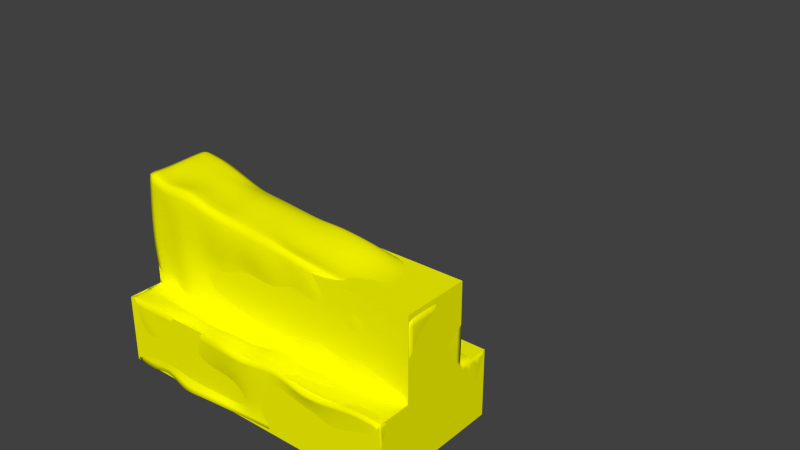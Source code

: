 # Source: T_Parallelisme.blend  (saved by Blender 5.0.118; exported with 4.5.12 LTS)
import bpy
from mathutils import Matrix  # noqa: F401  (used for matrix-valued properties, if any)

bpy.ops.wm.read_factory_settings(use_empty=True)
scene = bpy.context.scene
scene.name = 'Scene'

# ---- collections
col_collection_1 = bpy.data.collections.new('Collection 1'); scene.collection.children.link(col_collection_1)
col_collection_3 = bpy.data.collections.new('Collection 3'); scene.collection.children.link(col_collection_3)
col_collection_3.hide_render = True
col_collection_4 = bpy.data.collections.new('Collection 4'); scene.collection.children.link(col_collection_4)
col_collection_4.hide_render = True

# ---- materials (node trees are filled in below, after node groups)
mat_piece = bpy.data.materials.new('Piece')
mat_piece.alpha_threshold = 0.0
mat_piece.use_backface_culling_lightprobe_volume = False
mat_piece.use_transparent_shadow = False
mat_piece.diffuse_color = (1.0, 1.0, 0.0, 1.0)
mat_piece.roughness = 0.5
mat_piece.line_color = (0.0, 0.0, 0.0, 1.0)
mat_material = bpy.data.materials.new('Material')
mat_material.alpha_threshold = 0.0
mat_material.use_backface_culling_lightprobe_volume = False
mat_material.use_transparent_shadow = False
mat_material.diffuse_color = (0.0, 1.0, 0.0, 1.0)
mat_material.roughness = 0.5
mat_material.line_color = (0.0, 0.0, 0.0, 0.4)
mat_er = bpy.data.materials.new('ER')
mat_er.use_backface_culling_lightprobe_volume = False
mat_zt = bpy.data.materials.new('ZT')
mat_zt.alpha_threshold = 0.0
mat_zt.use_backface_culling_lightprobe_volume = False
mat_zt.use_transparent_shadow = False
mat_zt.diffuse_color = (1.0, 0.0, 0.0, 1.0)
mat_zt.roughness = 0.5
mat_zt.line_color = (0.0, 0.0, 0.0, 0.4)
mat_texte = bpy.data.materials.new('texte')
mat_texte.use_backface_culling_lightprobe_volume = False

# ---- node groups
ng_smooth_by_angle = bpy.data.node_groups.new('Smooth by Angle', 'GeometryNodeTree')
_s = ng_smooth_by_angle.interface.new_socket(name='Mesh', in_out='OUTPUT', socket_type='NodeSocketGeometry')
_s = ng_smooth_by_angle.interface.new_socket(name='Mesh', in_out='INPUT', socket_type='NodeSocketGeometry')
_s = ng_smooth_by_angle.interface.new_socket(name='Angle', in_out='INPUT', socket_type='NodeSocketFloat')
_s.subtype = 'ANGLE'
_s.default_value = 0.5236
_s.min_value = 0.0
_s.max_value = 3.142
_s.description = 'Maximum face angle for smooth edges'
_s = ng_smooth_by_angle.interface.new_socket(name='Ignore Sharpness', in_out='INPUT', socket_type='NodeSocketBool')
_s.force_non_field = True
ng_smooth_by_angle.description = 'Set the sharpness of mesh edges based on the angle between the neighboring faces'
ng_smooth_by_angle.is_modifier = True
_N = ng_smooth_by_angle.nodes; _L = ng_smooth_by_angle.links
n0 = _N.new('GeometryNodeSetShadeSmooth'); n0.name = 'Set Shade Smooth'; n0.location = (120, -80)
n0.domain = 'EDGE'
n1 = _N.new('GeometryNodeSetShadeSmooth'); n1.name = 'Set Shade Smooth.001'; n1.location = (300, -80)
n2 = _N.new('NodeGroupOutput'); n2.name = 'Group Output'; n2.location = (480, -80)
n3 = _N.new('GeometryNodeInputMeshEdgeAngle'); n3.name = 'Edge Angle'; n3.location = (-440, -240)
n4 = _N.new('NodeGroupInput'); n4.name = 'Group Input'; n4.location = (-80, -80)
n5 = _N.new('GeometryNodeInputEdgeSmooth'); n5.name = 'Is Edge Smooth'; n5.location = (-260, -120)
n6 = _N.new('GeometryNodeInputShadeSmooth'); n6.name = 'Is Shade Smooth'; n6.location = (-440, -397)
n7 = _N.new('FunctionNodeCompare'); n7.name = 'Compare'; n7.location = (-260, -260)
n7.operation = 'LESS_EQUAL'
n7.inputs[6].default_value = (0.0, 0.0, 0.0, 0.0)
n7.inputs[7].default_value = (0.0, 0.0, 0.0, 0.0)
n8 = _N.new('FunctionNodeBooleanMath'); n8.name = 'Boolean Math.001'; n8.location = (-80, -260)
n9 = _N.new('NodeGroupInput'); n9.name = 'Group Input.001'; n9.location = (-440, -329)
n10 = _N.new('NodeGroupInput'); n10.name = 'Group Input.002'; n10.location = (-259, -189)
n11 = _N.new('FunctionNodeBooleanMath'); n11.name = 'Boolean Math'; n11.location = (-80, -149)
n11.operation = 'OR'
n12 = _N.new('FunctionNodeBooleanMath'); n12.name = 'Boolean Math.002'; n12.location = (-260, -380)
n12.operation = 'OR'
n13 = _N.new('NodeGroupInput'); n13.name = 'Group Input.003'; n13.location = (-440, -460)
_L.new(n3.outputs[0], n7.inputs[0])
_L.new(n1.outputs[0], n2.inputs[0])
_L.new(n9.outputs[1], n7.inputs[1])
_L.new(n7.outputs[0], n8.inputs[0])
_L.new(n4.outputs[0], n0.inputs[0])
_L.new(n0.outputs[0], n1.inputs[0])
_L.new(n8.outputs[0], n0.inputs[2])
_L.new(n10.outputs[2], n11.inputs[1])
_L.new(n5.outputs[0], n11.inputs[0])
_L.new(n11.outputs[0], n0.inputs[1])
_L.new(n13.outputs[2], n12.inputs[1])
_L.new(n6.outputs[0], n12.inputs[0])
_L.new(n12.outputs[0], n8.inputs[1])
n2.is_active_output = True

# ---- material node trees
mat_piece.use_nodes = True; mat_piece.node_tree.nodes.clear()
_N = mat_piece.node_tree.nodes; _L = mat_piece.node_tree.links
n0 = _N.new('NodeFrame'); n0.name = 'Frame'; n0.location = (0, 0)
n0.label = 'Versioning: Use Nodes was removed'
n0.width = 150
n1 = _N.new('ShaderNodeOutputMaterial'); n1.name = 'Material Output'; n1.location = (480, 0)
n1.target = 'EEVEE'
n2 = _N.new('ShaderNodeBsdfPrincipled'); n2.name = 'Principled BSDF'; n2.location = (0, 0)
n2.inputs[0].default_value = (1.0, 1.0, 0.0, 1.0)
n3 = _N.new('ShaderNodeOutputMaterial'); n3.name = 'Material Output.001'; n3.location = (450, 0)
n3.target = 'CYCLES'
n4 = _N.new('ShaderNodeBsdfDiffuse'); n4.name = 'Diffuse BSDF'; n4.location = (0, 0)
n4.inputs[0].default_value = (1.0, 1.0, 0.0, 1.0)
n1.parent = n0
n2.parent = n0
n3.parent = n0
n4.parent = n0
_L.new(n2.outputs[0], n1.inputs[0])
_L.new(n4.outputs[0], n3.inputs[0])
n1.is_active_output = True
mat_material.use_nodes = True; mat_material.node_tree.nodes.clear()
_N = mat_material.node_tree.nodes; _L = mat_material.node_tree.links
n0 = _N.new('NodeFrame'); n0.name = 'Frame'; n0.location = (0, 0)
n0.label = 'Versioning: Use Nodes was removed'
n0.width = 150
n1 = _N.new('ShaderNodeOutputMaterial'); n1.name = 'Material Output'; n1.location = (480, 0)
n1.target = 'EEVEE'
n2 = _N.new('ShaderNodeBsdfPrincipled'); n2.name = 'Principled BSDF'; n2.location = (0, 0)
n2.inputs[0].default_value = (0.0, 1.0, 0.0, 1.0)
n3 = _N.new('ShaderNodeOutputMaterial'); n3.name = 'Material Output.001'; n3.location = (450, 0)
n3.target = 'CYCLES'
n4 = _N.new('ShaderNodeBsdfDiffuse'); n4.name = 'Diffuse BSDF'; n4.location = (0, 0)
n4.inputs[0].default_value = (0.0, 1.0, 0.0, 1.0)
n1.parent = n0
n2.parent = n0
n3.parent = n0
n4.parent = n0
_L.new(n2.outputs[0], n1.inputs[0])
_L.new(n4.outputs[0], n3.inputs[0])
n1.is_active_output = True
mat_er.use_nodes = True; mat_er.node_tree.nodes.clear()
_N = mat_er.node_tree.nodes; _L = mat_er.node_tree.links
n0 = _N.new('ShaderNodeBsdfPrincipled'); n0.name = 'Principled BSDF'; n0.location = (-200, 100)
n0.inputs[0].default_value = (0.3186, 0.0, 1.0, 1.0)
n1 = _N.new('ShaderNodeOutputMaterial'); n1.name = 'Material Output'; n1.location = (200, 100)
_L.new(n0.outputs[0], n1.inputs[0])
n1.is_active_output = True
mat_zt.use_nodes = True; mat_zt.node_tree.nodes.clear()
_N = mat_zt.node_tree.nodes; _L = mat_zt.node_tree.links
n0 = _N.new('NodeFrame'); n0.name = 'Frame'; n0.location = (0, 0)
n0.label = 'Versioning: Use Nodes was removed'
n0.width = 150
n1 = _N.new('ShaderNodeOutputMaterial'); n1.name = 'Material Output'; n1.location = (480, 0)
n1.target = 'EEVEE'
n2 = _N.new('ShaderNodeBsdfPrincipled'); n2.name = 'Principled BSDF'; n2.location = (0, 0)
n2.inputs[0].default_value = (1.0, 0.0, 0.0, 1.0)
n3 = _N.new('ShaderNodeOutputMaterial'); n3.name = 'Material Output.001'; n3.location = (450, 0)
n3.target = 'CYCLES'
n4 = _N.new('ShaderNodeBsdfDiffuse'); n4.name = 'Diffuse BSDF'; n4.location = (0, 0)
n4.inputs[0].default_value = (1.0, 0.0, 0.0, 1.0)
n1.parent = n0
n2.parent = n0
n3.parent = n0
n4.parent = n0
_L.new(n2.outputs[0], n1.inputs[0])
_L.new(n4.outputs[0], n3.inputs[0])
n1.is_active_output = True
mat_texte.use_nodes = True; mat_texte.node_tree.nodes.clear()
_N = mat_texte.node_tree.nodes; _L = mat_texte.node_tree.links
n0 = _N.new('ShaderNodeBsdfPrincipled'); n0.name = 'Principled BSDF'; n0.location = (-200, 100)
n0.inputs[0].default_value = (0.0, 0.0, 0.0, 1.0)
n1 = _N.new('ShaderNodeOutputMaterial'); n1.name = 'Material Output'; n1.location = (200, 100)
_L.new(n0.outputs[0], n1.inputs[0])
n1.is_active_output = True

# ---- world
world_world = bpy.data.worlds.new('World'); scene.world = world_world
world_world.use_nodes = True; world_world.node_tree.nodes.clear()
_N = world_world.node_tree.nodes; _L = world_world.node_tree.links
n0 = _N.new('ShaderNodeOutputWorld'); n0.name = 'World Output'; n0.location = (280, 0)
n1 = _N.new('ShaderNodeBackground'); n1.name = 'Background'; n1.location = (0, 0)
n1.inputs[0].default_value = (0.05088, 0.05088, 0.05088, 1.0)
n2 = _N.new('NodeFrame'); n2.name = 'Frame'; n2.location = (0, 0)
n2.label = 'Versioning: Use Nodes was removed'
n2.width = 150
n0.parent = n2
n1.parent = n2
_L.new(n1.outputs[0], n0.inputs[0])
n0.is_active_output = True
world_world.color = (0.05088, 0.05088, 0.05088)
world_world.use_sun_shadow = False
world_world.sun_shadow_jitter_overblur = 0.0
world_world.cycles.sampling_method = 'MANUAL'
world_world.cycles.sample_map_resolution = 256

# ---- meshes
me_plane = bpy.data.meshes.new('Plane')
me_plane.from_pydata([(2.194, 1.0, 0.0), (2.194, -1.0, 0.0), (-2.194, -1.0, 0.0), (-2.194, 1.0, 0.0), (-2.194, 1.0, 0.9865), (-2.194, -1.0, 0.9865), (2.194, -1.0, 0.9865), (2.194, 1.0, 0.9865), (2.194, 0.4926, 0.9865), (2.194, -0.4926, 0.9865), (-2.194, -0.4926, 0.9865), (-2.194, 0.4926, 0.9865), (-2.194, 0.4926, 2.193), (-2.194, -0.4926, 2.193), (2.194, -0.4926, 2.193), (2.194, 0.4926, 2.193)], [], [(0, 1, 2, 3), (3, 4, 7, 0), (1, 6, 5, 2), (6, 9, 10, 5), (4, 11, 8, 7), (11, 12, 15, 8), (9, 14, 13, 10), (12, 13, 14, 15), (8, 15, 14, 9), (1, 9, 6), (0, 7, 8), (0, 8, 9, 1), (10, 13, 12, 11), (2, 5, 10), (3, 11, 4), (2, 10, 11, 3)])
me_plane.materials.append(mat_piece)
me_plane.use_remesh_preserve_volume = False
me_plane.use_remesh_preserve_attributes = False
me_plane.use_mirror_vertex_groups = False
me_plane.update()
me_plane_001 = bpy.data.meshes.new('Plane.001')
me_plane_001.from_pydata([(2.194, 1.0, 0.0), (2.194, -1.0, 0.0), (-2.194, -1.0, 0.0), (-2.194, 1.0, 0.0), (-2.194, 1.0, 0.9865), (-2.194, -1.0, 0.9865), (2.194, -1.0, 0.9865), (2.194, 1.0, 0.9865), (2.194, 0.4926, 0.9865), (2.194, -0.4926, 0.9865), (-2.194, -0.4926, 0.9865), (-2.194, 0.4926, 0.9865), (-2.194, 0.4926, 2.661), (-2.194, -0.4926, 2.661), (2.194, -0.4926, 2.11), (2.194, 0.4926, 2.11), (0.6676, -0.9157, -0.009336), (-0.7923, -1.089, 0.05099), (2.173, 0.3333, -0.0265), (2.185, -0.2908, 0.007555), (0.647, 0.9437, -0.07254), (-0.735, 1.015, 0.06685), (-2.208, -0.2887, -0.04291), (-2.209, 0.3511, 0.009197), (-2.218, 0.9771, 0.3175), (-2.178, 1.005, 0.6359), (-2.172, -0.9783, 0.3238), (-2.198, -0.9779, 0.6731), (2.177, 0.9916, 0.3286), (2.187, 1.009, 0.6467), (-0.663, 0.9673, 0.9052), (0.8028, 0.9386, 1.054), (2.18, -0.9868, 0.333), (2.203, -0.986, 0.6794), (-0.6304, -1.029, 0.9577), (0.783, -1.027, 0.9744), (-2.202, -0.8356, 0.981), (-2.182, -0.6698, 0.9894), (0.7763, -0.599, 0.9371), (-0.7905, -0.5417, 0.91), (2.194, -0.8306, 0.9842), (2.185, -0.6734, 0.9859), (2.201, 0.831, 0.9748), (2.2, 0.6494, 0.9916), (0.6823, 0.5797, 1.003), (-0.8306, 0.4976, 1.096), (-2.187, 0.8318, 0.974), (-2.192, 0.6617, 0.9915), (2.204, 0.4917, 1.386), (2.186, 0.5126, 1.751), (-0.6868, 0.4318, 2.378), (0.6404, 0.39, 2.343), (-2.16, 0.4642, 1.555), (-2.233, 0.472, 2.125), (-2.232, -0.525, 1.562), (-2.232, -0.5128, 2.07), (-0.6486, -0.5067, 2.444), (0.6628, -0.4988, 2.295), (2.172, -0.4727, 1.384), (2.207, -0.4718, 1.713), (-2.218, 0.1602, 2.64), (-2.186, -0.1874, 2.646), (2.21, -0.1625, 2.117), (2.178, 0.1784, 2.091), (2.171, 0.1653, 0.9828), (2.202, -0.1817, 0.9851), (2.167, -0.8289, 0.3521), (2.184, -0.6394, 0.6345), (2.184, 0.8261, 0.3014), (2.187, 0.6389, 0.642), (-2.199, -0.172, 0.9633), (-2.209, 0.1795, 1.004), (-2.178, -0.8296, 0.318), (-2.205, -0.6863, 0.6548), (-2.184, 0.8258, 0.3174), (-2.192, 0.6709, 0.6403), (0.6487, 0.3698, -0.05086), (-0.7789, 0.3357, -0.001975), (0.6752, -0.2674, -0.04219), (-0.8196, -0.3879, -0.05639), (-0.7749, 0.8894, 0.3711), (0.7493, 1.015, 0.3256), (-0.7385, 1.112, 0.6945), (0.6503, 1.002, 0.6298), (0.7938, -0.9926, 0.2448), (-0.7416, -0.9139, 0.2252), (0.6668, -0.9839, 0.7134), (-0.6557, -1.026, 0.5896), (0.6978, -0.7842, 0.9903), (-0.8006, -0.8428, 1.037), (0.7433, -0.7291, 0.9961), (-0.6484, -0.7075, 0.8869), (-0.7988, 0.9113, 1.052), (0.6785, 0.9213, 1.07), (-0.7655, 0.5988, 1.059), (0.7872, 0.7458, 1.004), (-0.6553, 0.4188, 1.503), (0.6572, 0.4399, 1.404), (-0.6676, 0.499, 1.971), (0.6185, 0.4804, 1.889), (0.6656, -0.4196, 1.49), (-0.7785, -0.4403, 1.439), (0.7987, -0.5404, 1.869), (-0.7772, -0.5937, 2.06), (-0.7979, 0.1724, 2.545), (0.7798, 0.1913, 2.363), (-0.7482, -0.1809, 2.459), (0.7184, -0.2376, 2.237), (2.203, 0.1792, 1.379), (2.174, -0.1548, 1.395), (2.176, 0.2063, 1.733), (2.179, -0.1667, 1.746), (2.166, -0.8231, 0.6479), (2.198, 0.8332, 0.6225), (2.16, 0.2918, 0.3273), (2.133, -0.2428, 0.37), (2.172, 0.2187, 0.6248), (2.195, -0.2374, 0.6126), (-2.196, -0.2098, 1.552), (-2.207, 0.1379, 1.571), (-2.252, -0.1735, 2.092), (-2.234, 0.1446, 2.102), (-2.185, -0.838, 0.6357), (-2.222, 0.8355, 0.6528), (-2.149, -0.2808, 0.2873), (-2.157, 0.2913, 0.3387), (-2.179, -0.2408, 0.6376), (-2.186, 0.2242, 0.6743), (1.771, -1.02, -0.01791), (1.478, -0.9812, -0.07938), (1.074, -0.9432, -0.07958), (0.3706, -1.021, 0.06509), (-0.01318, -1.029, 0.05737), (-0.4014, -1.1, 0.0904), (-1.784, -1.028, -0.01649), (-1.538, -0.9994, 0.09193), (-1.171, -1.079, -0.02639), (1.766, 1.048, -0.02263), (1.445, 0.9048, 0.03008), (1.035, 0.9889, -0.07167), (0.3662, 0.9144, 0.006038), (-0.1053, 0.9382, -0.05258), (-0.4465, 1.027, 0.06642), (-1.879, 1.002, -0.05042), (-1.465, 0.9498, -0.03951), (-1.128, 0.9501, 0.0803), (-1.872, 0.9624, 0.9724), (-1.493, 1.004, 0.9698), (-1.054, 0.9687, 0.8918), (-0.3445, 0.9118, 0.9297), (0.05406, 0.894, 1.019), (0.4893, 0.9192, 0.9555), (1.837, 0.962, 0.9857), (1.528, 0.9902, 1.028), (1.085, 1.013, 0.9971), (-1.88, -0.9991, 1.006), (-1.384, -1.029, 1.019), (-1.099, -0.9448, 0.9828), (-0.3082, -1.074, 1.03), (0.03963, -1.071, 0.9401), (0.4355, -0.9823, 1.003), (1.902, -1.033, 1.047), (1.444, -1.042, 0.9527), (1.083, -1.084, 0.9221), (1.88, -0.5627, 0.9127), (1.446, -0.5497, 0.9198), (1.183, -0.5397, 0.9461), (0.3254, -0.5388, 1.007), (0.04325, -0.4937, 0.929), (-0.4724, -0.5669, 0.9379), (-1.777, -0.4364, 0.8983), (-1.524, -0.5793, 0.945), (-1.136, -0.5851, 0.8757), (1.775, 0.4509, 1.014), (1.382, 0.5704, 0.9895), (1.021, 0.5026, 1.028), (0.3654, 0.497, 1.08), (-0.0501, 0.4706, 1.041), (-0.4198, 0.5002, 1.055), (-1.798, 0.4331, 0.9925), (-1.557, 0.466, 1.08), (-1.183, 0.5011, 1.129), (-1.788, 0.4806, 2.633), (-1.382, 0.4272, 2.542), (-1.018, 0.4383, 2.393), (-0.3113, 0.402, 2.373), (-0.001763, 0.385, 2.339), (0.3413, 0.3749, 2.378), (1.76, 0.493, 2.194), (1.374, 0.4672, 2.154), (1.007, 0.4033, 2.281), (-1.851, -0.5483, 2.55), (-1.447, -0.518, 2.628), (-1.041, -0.5534, 2.501), (-0.3476, -0.5111, 2.398), (0.06192, -0.5194, 2.398), (0.3203, -0.5236, 2.364), (1.873, -0.4208, 2.145), (1.363, -0.4365, 2.141), (1.014, -0.4221, 2.219), (-1.844, 0.3738, 0.03587), (-1.488, 0.3228, 0.006717), (-1.183, 0.3376, -0.01286), (0.309, 0.4295, -0.03246), (-0.002318, 0.4199, -0.005993), (-0.4498, 0.3647, -0.01275), (1.719, 0.3593, 0.04343), (1.371, 0.2852, -0.0445), (1.021, 0.2973, -0.02434), (-1.807, -0.2477, -0.06177), (-1.491, -0.3282, -0.1028), (-1.185, -0.3739, -0.003549), (0.2991, -0.3389, 0.004795), (-0.0557, -0.3697, -0.06472), (-0.4883, -0.3167, 0.07058), (1.839, -0.2406, 0.02488), (1.426, -0.2098, 0.04424), (1.022, -0.3446, 0.005764), (1.837, 1.02, 0.3005), (1.461, 1.005, 0.3355), (1.037, 0.9593, 0.359), (-0.3722, 0.8712, 0.419), (0.03306, 0.9346, 0.3522), (0.3236, 1.059, 0.3219), (-1.817, 0.952, 0.2897), (-1.456, 0.8757, 0.3825), (-1.171, 0.9527, 0.3852), (1.734, 0.9621, 0.5776), (1.48, 1.051, 0.637), (0.973, 1.006, 0.6122), (-0.4424, 1.1, 0.7207), (-0.01744, 1.029, 0.7178), (0.3054, 0.9962, 0.5773), (-1.87, 1.029, 0.6478), (-1.487, 1.12, 0.7059), (-1.11, 1.016, 0.6331), (-1.83, -0.9646, 0.369), (-1.441, -1.001, 0.3009), (-1.077, -0.9355, 0.2484), (0.3581, -0.9779, 0.2823), (-0.02192, -1.016, 0.2385), (-0.2948, -0.8792, 0.2608), (1.854, -0.9638, 0.3404), (1.438, -0.9792, 0.2593), (1.139, -1.001, 0.2968), (-1.77, -1.048, 0.591), (-1.434, -0.9462, 0.602), (-1.028, -1.01, 0.5521), (0.3381, -1.01, 0.7249), (-0.03874, -1.035, 0.6855), (-0.2913, -1.049, 0.6074), (1.826, -0.9985, 0.7639), (1.479, -1.015, 0.7577), (0.9789, -0.9623, 0.6541), (-1.877, -0.8418, 1.017), (-1.527, -0.8905, 1.074), (-1.139, -0.8066, 1.016), (0.2529, -0.8736, 1.066), (-0.1053, -0.8006, 1.013), (-0.5005, -0.7799, 1.083), (1.765, -0.7959, 0.9784), (1.376, -0.8297, 0.9635), (1.033, -0.8432, 1.004), (-1.851, -0.646, 0.9819), (-1.452, -0.6596, 0.923), (-1.08, -0.7297, 0.9735), (0.3856, -0.7, 1.007), (0.1076, -0.7781, 1.005), (-0.3521, -0.7117, 0.8668), (1.866, -0.7594, 0.9207), (1.409, -0.7305, 0.9902), (1.065, -0.7593, 1.023), (1.811, 0.8193, 0.9523), (1.495, 0.8823, 0.9077), (1.083, 0.8418, 0.8796), (-0.4293, 0.8662, 1.022), (-0.1024, 0.8209, 0.9929), (0.3205, 0.7682, 1.03), (-1.823, 0.8712, 0.8951), (-1.525, 0.8892, 0.939), (-1.1, 0.8989, 0.9384), (1.91, 0.6141, 1.055), (1.495, 0.6587, 1.039), (1.108, 0.6608, 0.9901), (-0.4464, 0.5644, 1.051), (0.06505, 0.6278, 1.106), (0.3646, 0.635, 1.008), (-1.902, 0.6189, 0.9461), (-1.44, 0.6802, 1.017), (-1.066, 0.5703, 0.9815), (1.861, 0.4601, 1.417), (1.421, 0.5002, 1.363), (1.12, 0.3857, 1.379), (-0.2663, 0.4456, 1.461), (0.03306, 0.4098, 1.443), (0.3393, 0.4202, 1.467), (-1.793, 0.3966, 1.538), (-1.477, 0.5049, 1.525), (-1.098, 0.4955, 1.558), (1.835, 0.548, 1.756), (1.47, 0.4943, 1.88), (1.047, 0.4419, 1.801), (-0.3282, 0.5055, 1.944), (-0.03501, 0.4798, 1.988), (0.2718, 0.4603, 1.96), (-1.767, 0.4616, 2.125), (-1.447, 0.5504, 2.075), (-1.121, 0.5367, 2.087), (-1.829, -0.5428, 1.587), (-1.567, -0.5555, 1.512), (-1.163, -0.4352, 1.465), (0.3438, -0.3769, 1.416), (-0.01888, -0.3783, 1.489), (-0.4829, -0.3858, 1.49), (1.791, -0.4071, 1.442), (1.365, -0.4753, 1.411), (1.044, -0.4227, 1.401), (-1.803, -0.523, 2.091), (-1.525, -0.6035, 2.053), (-1.211, -0.5459, 2.076), (0.3606, -0.4889, 1.844), (-0.03577, -0.6141, 1.988), (-0.4417, -0.573, 2.089), (1.789, -0.4487, 1.791), (1.488, -0.5564, 1.807), (1.096, -0.4819, 1.822), (1.765, 0.2166, 2.162), (1.518, 0.2263, 2.196), (1.137, 0.2542, 2.313), (-0.4014, 0.1367, 2.518), (0.06969, 0.2485, 2.413), (0.4275, 0.1347, 2.369), (-1.89, 0.13, 2.641), (-1.465, 0.1043, 2.586), (-1.206, 0.2344, 2.523), (1.795, -0.174, 2.21), (1.464, -0.2014, 2.198), (1.093, -0.2426, 2.165), (-0.433, -0.1986, 2.461), (-0.01941, -0.255, 2.416), (0.3195, -0.2793, 2.279), (-1.847, -0.2581, 2.546), (-1.395, -0.1277, 2.566), (-1.036, -0.1327, 2.444)], [], [(65, 109, 58, 9), (64, 108, 109, 65), (8, 48, 108, 64), (109, 111, 59, 58), (108, 110, 111, 109), (48, 49, 110, 108), (111, 62, 14, 59), (110, 63, 62, 111), (49, 15, 63, 110), (66, 32, 1), (32, 66, 112), (67, 112, 66), (112, 67, 41), (9, 41, 67), (112, 33, 32), (33, 112, 40), (41, 40, 112), (40, 6, 33), (28, 68, 0), (68, 28, 113), (29, 113, 28), (113, 29, 42), (7, 42, 29), (113, 69, 68), (69, 113, 43), (42, 43, 113), (43, 8, 69), (19, 115, 66, 1), (18, 114, 115, 19), (0, 68, 114, 18), (115, 117, 67, 66), (114, 116, 117, 115), (68, 69, 116, 114), (117, 65, 9, 67), (116, 64, 65, 117), (69, 8, 64, 116), (71, 119, 52, 11), (70, 118, 119, 71), (10, 54, 118, 70), (119, 121, 53, 52), (118, 120, 121, 119), (54, 55, 120, 118), (121, 60, 12, 53), (120, 61, 60, 121), (55, 13, 61, 120), (26, 72, 2), (72, 26, 122), (27, 122, 26), (122, 27, 36), (5, 36, 27), (122, 73, 72), (73, 122, 37), (36, 37, 122), (37, 10, 73), (74, 24, 3), (24, 74, 123), (75, 123, 74), (123, 75, 47), (11, 47, 75), (123, 25, 24), (25, 123, 46), (47, 46, 123), (46, 4, 25), (23, 125, 74, 3), (22, 124, 125, 23), (2, 72, 124, 22), (125, 127, 75, 74), (124, 126, 127, 125), (72, 73, 126, 124), (127, 71, 11, 75), (126, 70, 71, 127), (73, 10, 70, 126), (21, 77, 202, 145), (145, 202, 201, 144), (144, 201, 200, 143), (143, 200, 23, 3), (20, 76, 203, 140), (140, 203, 204, 141), (141, 204, 205, 142), (142, 205, 77, 21), (0, 18, 206, 137), (137, 206, 207, 138), (138, 207, 208, 139), (139, 208, 76, 20), (77, 79, 211, 202), (202, 211, 210, 201), (201, 210, 209, 200), (200, 209, 22, 23), (76, 78, 212, 203), (203, 212, 213, 204), (204, 213, 214, 205), (205, 214, 79, 77), (18, 19, 215, 206), (206, 215, 216, 207), (207, 216, 217, 208), (208, 217, 78, 76), (79, 17, 136, 211), (211, 136, 135, 210), (210, 135, 134, 209), (209, 134, 2, 22), (78, 16, 131, 212), (212, 131, 132, 213), (213, 132, 133, 214), (214, 133, 17, 79), (19, 1, 128, 215), (215, 128, 129, 216), (216, 129, 130, 217), (217, 130, 16, 78), (20, 81, 220, 139), (139, 220, 219, 138), (138, 219, 218, 137), (137, 218, 28, 0), (21, 80, 221, 142), (142, 221, 222, 141), (141, 222, 223, 140), (140, 223, 81, 20), (3, 24, 224, 143), (143, 224, 225, 144), (144, 225, 226, 145), (145, 226, 80, 21), (81, 83, 229, 220), (220, 229, 228, 219), (219, 228, 227, 218), (218, 227, 29, 28), (80, 82, 230, 221), (221, 230, 231, 222), (222, 231, 232, 223), (223, 232, 83, 81), (24, 25, 233, 224), (224, 233, 234, 225), (225, 234, 235, 226), (226, 235, 82, 80), (83, 31, 154, 229), (229, 154, 153, 228), (228, 153, 152, 227), (227, 152, 7, 29), (82, 30, 149, 230), (230, 149, 150, 231), (231, 150, 151, 232), (232, 151, 31, 83), (25, 4, 146, 233), (233, 146, 147, 234), (234, 147, 148, 235), (235, 148, 30, 82), (17, 85, 238, 136), (136, 238, 237, 135), (135, 237, 236, 134), (134, 236, 26, 2), (16, 84, 239, 131), (131, 239, 240, 132), (132, 240, 241, 133), (133, 241, 85, 17), (1, 32, 242, 128), (128, 242, 243, 129), (129, 243, 244, 130), (130, 244, 84, 16), (85, 87, 247, 238), (238, 247, 246, 237), (237, 246, 245, 236), (236, 245, 27, 26), (84, 86, 248, 239), (239, 248, 249, 240), (240, 249, 250, 241), (241, 250, 87, 85), (32, 33, 251, 242), (242, 251, 252, 243), (243, 252, 253, 244), (244, 253, 86, 84), (87, 34, 157, 247), (247, 157, 156, 246), (246, 156, 155, 245), (245, 155, 5, 27), (86, 35, 160, 248), (248, 160, 159, 249), (249, 159, 158, 250), (250, 158, 34, 87), (33, 6, 161, 251), (251, 161, 162, 252), (252, 162, 163, 253), (253, 163, 35, 86), (34, 89, 256, 157), (157, 256, 255, 156), (156, 255, 254, 155), (155, 254, 36, 5), (35, 88, 257, 160), (160, 257, 258, 159), (159, 258, 259, 158), (158, 259, 89, 34), (6, 40, 260, 161), (161, 260, 261, 162), (162, 261, 262, 163), (163, 262, 88, 35), (89, 91, 265, 256), (256, 265, 264, 255), (255, 264, 263, 254), (254, 263, 37, 36), (88, 90, 266, 257), (257, 266, 267, 258), (258, 267, 268, 259), (259, 268, 91, 89), (40, 41, 269, 260), (260, 269, 270, 261), (261, 270, 271, 262), (262, 271, 90, 88), (91, 39, 172, 265), (265, 172, 171, 264), (264, 171, 170, 263), (263, 170, 10, 37), (90, 38, 167, 266), (266, 167, 168, 267), (267, 168, 169, 268), (268, 169, 39, 91), (41, 9, 164, 269), (269, 164, 165, 270), (270, 165, 166, 271), (271, 166, 38, 90), (31, 93, 274, 154), (154, 274, 273, 153), (153, 273, 272, 152), (152, 272, 42, 7), (30, 92, 275, 149), (149, 275, 276, 150), (150, 276, 277, 151), (151, 277, 93, 31), (4, 46, 278, 146), (146, 278, 279, 147), (147, 279, 280, 148), (148, 280, 92, 30), (93, 95, 283, 274), (274, 283, 282, 273), (273, 282, 281, 272), (272, 281, 43, 42), (92, 94, 284, 275), (275, 284, 285, 276), (276, 285, 286, 277), (277, 286, 95, 93), (46, 47, 287, 278), (278, 287, 288, 279), (279, 288, 289, 280), (280, 289, 94, 92), (95, 44, 175, 283), (283, 175, 174, 282), (282, 174, 173, 281), (281, 173, 8, 43), (94, 45, 178, 284), (284, 178, 177, 285), (285, 177, 176, 286), (286, 176, 44, 95), (47, 11, 179, 287), (287, 179, 180, 288), (288, 180, 181, 289), (289, 181, 45, 94), (44, 97, 292, 175), (175, 292, 291, 174), (174, 291, 290, 173), (173, 290, 48, 8), (45, 96, 293, 178), (178, 293, 294, 177), (177, 294, 295, 176), (176, 295, 97, 44), (11, 52, 296, 179), (179, 296, 297, 180), (180, 297, 298, 181), (181, 298, 96, 45), (97, 99, 301, 292), (292, 301, 300, 291), (291, 300, 299, 290), (290, 299, 49, 48), (96, 98, 302, 293), (293, 302, 303, 294), (294, 303, 304, 295), (295, 304, 99, 97), (52, 53, 305, 296), (296, 305, 306, 297), (297, 306, 307, 298), (298, 307, 98, 96), (99, 51, 190, 301), (301, 190, 189, 300), (300, 189, 188, 299), (299, 188, 15, 49), (98, 50, 185, 302), (302, 185, 186, 303), (303, 186, 187, 304), (304, 187, 51, 99), (53, 12, 182, 305), (305, 182, 183, 306), (306, 183, 184, 307), (307, 184, 50, 98), (39, 101, 310, 172), (172, 310, 309, 171), (171, 309, 308, 170), (170, 308, 54, 10), (38, 100, 311, 167), (167, 311, 312, 168), (168, 312, 313, 169), (169, 313, 101, 39), (9, 58, 314, 164), (164, 314, 315, 165), (165, 315, 316, 166), (166, 316, 100, 38), (101, 103, 319, 310), (310, 319, 318, 309), (309, 318, 317, 308), (308, 317, 55, 54), (100, 102, 320, 311), (311, 320, 321, 312), (312, 321, 322, 313), (313, 322, 103, 101), (58, 59, 323, 314), (314, 323, 324, 315), (315, 324, 325, 316), (316, 325, 102, 100), (103, 56, 193, 319), (319, 193, 192, 318), (318, 192, 191, 317), (317, 191, 13, 55), (102, 57, 196, 320), (320, 196, 195, 321), (321, 195, 194, 322), (322, 194, 56, 103), (59, 14, 197, 323), (323, 197, 198, 324), (324, 198, 199, 325), (325, 199, 57, 102), (51, 105, 328, 190), (190, 328, 327, 189), (189, 327, 326, 188), (188, 326, 63, 15), (50, 104, 329, 185), (185, 329, 330, 186), (186, 330, 331, 187), (187, 331, 105, 51), (12, 60, 332, 182), (182, 332, 333, 183), (183, 333, 334, 184), (184, 334, 104, 50), (105, 107, 337, 328), (328, 337, 336, 327), (327, 336, 335, 326), (326, 335, 62, 63), (104, 106, 338, 329), (329, 338, 339, 330), (330, 339, 340, 331), (331, 340, 107, 105), (60, 61, 341, 332), (332, 341, 342, 333), (333, 342, 343, 334), (334, 343, 106, 104), (107, 57, 199, 337), (337, 199, 198, 336), (336, 198, 197, 335), (335, 197, 14, 62), (106, 56, 194, 338), (338, 194, 195, 339), (339, 195, 196, 340), (340, 196, 57, 107), (61, 13, 191, 341), (341, 191, 192, 342), (342, 192, 193, 343), (343, 193, 56, 106)])
me_plane_001.polygons.foreach_set('use_smooth', [True] * 360)
_k = {(0, 18): 1.0, (18, 19): 1.0, (1, 19): 1.0, (2, 22): 0.80784, (22, 23): 0.80784, (3, 23): 0.80784, (3, 24): 0.80784, (24, 25): 0.80784, (4, 25): 0.80784, (2, 26): 1.0, (26, 27): 1.0, (5, 27): 1.0, (0, 28): 1.0, (28, 29): 1.0, (7, 29): 1.0, (1, 32): 1.0, (32, 33): 1.0, (6, 33): 1.0, (5, 36): 1.0, (36, 37): 1.0, (10, 37): 1.0, (6, 40): 1.0, (40, 41): 1.0, (9, 41): 1.0, (7, 42): 1.0, (42, 43): 1.0, (8, 43): 1.0, (4, 46): 0.80784, (46, 47): 0.80784, (11, 47): 0.80784, (8, 48): 1.0, (48, 49): 1.0, (15, 49): 1.0, (11, 52): 0.80784, (52, 53): 0.80784, (12, 53): 0.80784, (10, 54): 0.80784, (54, 55): 0.80784, (13, 55): 0.80784, (9, 58): 1.0, (58, 59): 1.0, (14, 59): 1.0, (12, 60): 0.80784, (60, 61): 0.80784, (13, 61): 0.80784, (14, 62): 1.0, (62, 63): 1.0, (15, 63): 1.0, (1, 128): 1.0, (128, 129): 1.0, (129, 130): 1.0, (16, 130): 1.0, (16, 131): 1.0, (131, 132): 1.0, (132, 133): 1.0, (17, 133): 1.0, (2, 134): 1.0, (134, 135): 1.0, (135, 136): 1.0, (17, 136): 1.0, (0, 137): 0.78824, (137, 138): 0.78824, (138, 139): 0.78824, (20, 139): 0.78824, (20, 140): 0.78824, (140, 141): 0.78824, (141, 142): 0.78824, (21, 142): 0.78824, (3, 143): 0.78824, (143, 144): 0.78824, (144, 145): 0.78824, (21, 145): 0.78824, (4, 146): 0.78824, (146, 147): 0.78824, (147, 148): 0.78824, (30, 148): 0.78824, (30, 149): 0.78824, (149, 150): 0.78824, (150, 151): 0.78824, (31, 151): 0.78824, (7, 152): 0.78824, (152, 153): 0.78824, (153, 154): 0.78824, (31, 154): 0.78824, (5, 155): 1.0, (155, 156): 1.0, (156, 157): 1.0, (34, 157): 1.0, (34, 158): 1.0, (158, 159): 1.0, (159, 160): 1.0, (35, 160): 1.0, (6, 161): 1.0, (161, 162): 1.0, (162, 163): 1.0, (35, 163): 1.0, (9, 164): 1.0, (164, 165): 1.0, (165, 166): 1.0, (38, 166): 1.0, (38, 167): 1.0, (167, 168): 1.0, (168, 169): 1.0, (39, 169): 1.0, (10, 170): 1.0, (170, 171): 1.0, (171, 172): 1.0, (39, 172): 1.0, (8, 173): 0.80392, (173, 174): 0.80392, (174, 175): 0.80392, (44, 175): 0.80392, (44, 176): 0.80392, (176, 177): 0.80392, (177, 178): 0.80392, (45, 178): 0.80392, (11, 179): 0.80392, (179, 180): 0.80392, (180, 181): 0.80392, (45, 181): 0.80392, (12, 182): 0.80392, (182, 183): 0.80392, (183, 184): 0.80392, (50, 184): 0.80392, (50, 185): 0.80392, (185, 186): 0.80392, (186, 187): 0.80392, (51, 187): 0.80392, (15, 188): 0.80392, (188, 189): 0.80392, (189, 190): 0.80392, (51, 190): 0.80392, (13, 191): 0.80392, (191, 192): 0.80392, (192, 193): 0.80392, (56, 193): 0.80392, (56, 194): 0.80392, (194, 195): 0.80392, (195, 196): 0.80392, (57, 196): 0.80392, (14, 197): 0.80392, (197, 198): 0.80392, (198, 199): 0.80392, (57, 199): 0.80392}
me_plane_001.attributes.new('crease_edge', 'FLOAT', 'EDGE').data.foreach_set('value', [_k.get((min(e.vertices), max(e.vertices)), 0.0) for e in me_plane_001.edges])
me_plane_001.materials.append(mat_piece)
me_plane_001.use_remesh_preserve_volume = False
me_plane_001.use_remesh_preserve_attributes = False
me_plane_001.use_mirror_vertex_groups = False
me_plane_001.update()
me_plane_004 = bpy.data.meshes.new('Plane.004')
me_plane_004.from_pydata([(1.0, 1.0, 0.0), (1.0, -1.0, 0.0), (-1.0, -1.0, 0.0), (-1.0, 1.0, 0.0)], [], [(0, 3, 2, 1)])
me_plane_004.materials.append(mat_material)
me_plane_004.use_remesh_preserve_volume = False
me_plane_004.use_remesh_preserve_attributes = False
me_plane_004.use_mirror_vertex_groups = False
me_plane_004.update()
me_plane_002 = bpy.data.meshes.new('Plane.002')
me_plane_002.from_pydata([(2.193, 0.9719, 0.01259), (2.194, -1.0, 0.0), (-2.176, -1.0, 0.0128), (-2.182, 0.9572, 0.02659), (0.6858, -0.9379, -0.00864), (-0.7902, -1.089, 0.04466), (2.179, 0.3404, -0.01641), (2.185, -0.305, 0.0006195), (0.667, 0.925, -0.04239), (-0.7549, 0.9738, 0.07893), (-2.187, -0.2985, -0.01386), (-2.189, 0.3507, 0.01289), (0.6586, 0.3542, -0.04319), (-0.7906, 0.3326, 0.003377), (0.6702, -0.2898, -0.02625), (-0.8138, -0.3739, -0.0111), (1.793, -1.01, -0.02517), (1.46, -0.9814, -0.06917), (1.073, -0.945, -0.06784), (0.3562, -1.005, 0.0514), (-0.01391, -1.039, 0.06416), (-0.4018, -1.086, 0.07832), (-1.812, -1.019, 0.004324), (-1.518, -1.018, 0.05414), (-1.169, -1.068, 0.006228), (1.784, 0.9877, 0.004436), (1.429, 0.9182, 0.01677), (1.039, 0.9402, -0.03706), (0.334, 0.9067, -0.003073), (-0.07706, 0.9265, -0.006615), (-0.4347, 0.9782, 0.05902), (-1.86, 0.9645, -0.02283), (-1.478, 0.9301, -0.003924), (-1.122, 0.9335, 0.06886), (-1.844, 0.3618, 9.912e-05), (-1.493, 0.3285, -0.01126), (-1.16, 0.3219, -0.0003258), (0.3153, 0.3772, -0.02599), (-0.04205, 0.3738, -0.01661), (-0.4383, 0.3582, 0.005705), (1.76, 0.3571, 0.01394), (1.39, 0.3172, -0.01117), (1.023, 0.3146, -0.02986), (-1.824, -0.2881, -0.0385), (-1.498, -0.3289, -0.04254), (-1.173, -0.3679, -0.01953), (0.3134, -0.3193, -0.006368), (-0.05226, -0.3417, -0.01162), (-0.4529, -0.3444, 0.02933), (1.807, -0.2739, 0.01547), (1.423, -0.2719, 0.007126), (1.036, -0.3124, -0.01387), (2.189, 0.8334, -0.006468), (2.185, 0.6675, -0.01199), (2.181, 0.5029, -0.01562), (2.179, 0.18, -0.01384), (2.18, 0.02034, -0.009079), (2.182, -0.1407, -0.003727), (2.192, -0.8229, 0.00178), (2.19, -0.6472, 0.00291), (2.187, -0.4741, 0.00274), (-2.18, -0.8133, 0.00286), (-2.182, -0.6408, -0.006552), (-2.185, -0.4684, -0.01252), (-2.189, -0.1326, -0.009838), (-2.19, 0.03008, -0.002337), (-2.19, 0.1908, 0.006089), (-2.183, 0.8282, 0.01517), (-2.186, 0.6704, 0.0164), (-2.188, 0.5107, 0.01613), (-0.7621, 0.8396, 0.05051), (-0.7718, 0.6724, 0.03284), (-0.7813, 0.5037, 0.01685), (0.6622, 0.8014, -0.05532), (0.66, 0.6553, -0.05131), (0.6587, 0.5066, -0.04728), (-0.7994, 0.1588, -0.006773), (-0.8068, -0.01747, -0.01297), (-0.812, -0.1953, -0.01461), (0.66, 0.197, -0.03904), (0.6628, 0.03635, -0.03483), (0.6663, -0.1264, -0.03056), (-0.7988, -0.9104, 0.02713), (-0.8063, -0.7315, 0.01104), (-0.8117, -0.5527, -0.002186), (0.6819, -0.7765, -0.01307), (0.6781, -0.6148, -0.01749), (0.6742, -0.4526, -0.02188), (2.089, -1.005, -0.004592), (1.986, -1.009, -0.009865), (1.886, -1.011, -0.0165), (1.707, -1.006, -0.03618), (1.625, -0.9995, -0.04828), (1.544, -0.9909, -0.05982), (1.369, -0.9718, -0.07494), (1.274, -0.9625, -0.07674), (1.174, -0.9535, -0.07442), (0.7768, -0.932, -0.02642), (0.8729, -0.9325, -0.04291), (0.9724, -0.9375, -0.05706), (0.6008, -0.9512, 0.009349), (0.5196, -0.9693, 0.02625), (0.4391, -0.9884, 0.04072), (0.2686, -1.017, 0.05749), (0.1768, -1.024, 0.06037), (0.08224, -1.031, 0.06195), (-0.1105, -1.051, 0.0683), (-0.2074, -1.064, 0.07322), (-0.3045, -1.076, 0.07715), (-0.6937, -1.092, 0.05798), (-0.5967, -1.093, 0.06839), (-0.4993, -1.091, 0.07535), (-2.092, -1.007, -0.003798), (-1.993, -1.013, -0.005645), (-1.898, -1.017, -0.003588), (-1.734, -1.017, 0.0188), (-1.662, -1.015, 0.03559), (-1.592, -1.014, 0.0492), (-1.438, -1.027, 0.04691), (-1.352, -1.04, 0.03212), (-1.262, -1.055, 0.01636), (-0.886, -1.087, 0.02948), (-0.981, -1.083, 0.01559), (-1.075, -1.077, 0.006617), (2.087, 0.9829, 0.008005), (1.982, 0.991, 0.004441), (1.881, 0.9936, 0.002912), (1.693, 0.972, 0.009331), (1.605, 0.9511, 0.01513), (1.518, 0.9311, 0.01867), (1.335, 0.9166, 0.007392), (1.238, 0.9231, -0.007056), (1.138, 0.9326, -0.02305), (0.7538, 0.9324, -0.04866), (0.8454, 0.9387, -0.04998), (0.9407, 0.942, -0.04618), (0.5852, 0.9182, -0.03187), (0.5051, 0.9126, -0.01973), (0.4228, 0.9086, -0.009088), (0.2362, 0.9072, -0.003542), (0.1322, 0.9104, -0.007278), (0.02632, 0.9167, -0.009797), (-0.1745, 0.9396, 0.005286), (-0.266, 0.9541, 0.02306), (-0.3524, 0.9677, 0.04241), (-0.6715, 0.9808, 0.07761), (-0.592, 0.9843, 0.07517), (-0.5138, 0.9837, 0.06963), (-2.115, 0.9723, 0.002201), (-2.034, 0.9717, -0.008291), (-1.949, 0.9693, -0.01694), (-1.767, 0.9566, -0.02509), (-1.67, 0.9471, -0.02309), (-1.573, 0.9377, -0.01623), (-1.387, 0.9258, 0.01374), (-1.299, 0.9249, 0.03404), (-1.211, 0.9275, 0.05354), (-0.8436, 0.9641, 0.08042), (-0.936, 0.9532, 0.08064), (-1.03, 0.9424, 0.07749), (-2.116, 0.358, 0.0004579), (-2.025, 0.3621, 0.001457), (-1.935, 0.3638, 0.001498), (-1.755, 0.3555, -0.002933), (-1.665, 0.3464, -0.006655), (-1.578, 0.3367, -0.009839), (-1.41, 0.3235, -0.01008), (-1.329, 0.3213, -0.007083), (-1.246, 0.321, -0.00344), (-0.8823, 0.3284, 0.002548), (-0.9761, 0.3254, 0.002122), (-1.07, 0.3233, 0.001399), (0.5712, 0.3628, -0.04068), (0.4854, 0.3695, -0.03597), (0.4003, 0.3743, -0.03057), (0.2297, 0.3782, -0.02325), (0.1424, 0.3777, -0.02159), (0.05215, 0.3761, -0.01979), (-0.1407, 0.371, -0.01129), (-0.2416, 0.3676, -0.004817), (-0.3417, 0.3634, 0.001333), (-0.7026, 0.3384, 0.005014), (-0.6164, 0.345, 0.006672), (-0.5292, 0.3519, 0.007264), (2.071, 0.3485, -0.005214), (1.965, 0.3551, 0.004536), (1.86, 0.3585, 0.0114), (1.664, 0.35, 0.01128), (1.571, 0.3393, 0.004864), (1.48, 0.3275, -0.003291), (1.299, 0.3108, -0.01723), (1.208, 0.3083, -0.02181), (1.116, 0.3097, -0.02575), (0.7479, 0.3438, -0.04247), (0.8388, 0.3329, -0.03922), (0.9307, 0.3227, -0.03463), (-2.107, -0.2942, -0.0298), (-2.01, -0.2891, -0.03258), (-1.915, -0.2867, -0.03546), (-1.738, -0.2944, -0.04157), (-1.656, -0.3043, -0.0439), (-1.576, -0.3163, -0.04454), (-1.419, -0.3407, -0.03744), (-1.339, -0.3513, -0.03064), (-1.257, -0.3604, -0.02404), (-0.904, -0.3769, -0.01673), (-0.9948, -0.3766, -0.0182), (-1.085, -0.3734, -0.01823), (0.5806, -0.2917, -0.02167), (0.4913, -0.2988, -0.01515), (0.4022, -0.3088, -0.009207), (0.2247, -0.3281, -0.008141), (0.135, -0.3348, -0.01198), (0.04311, -0.3394, -0.01433), (-0.1517, -0.3419, -0.00173), (-0.2533, -0.3414, 0.01174), (-0.3546, -0.3417, 0.02377), (-0.7252, -0.3674, 0.0001834), (-0.6367, -0.359, 0.01374), (-0.5466, -0.3507, 0.02499), (2.09, -0.2964, 0.005591), (1.996, -0.2882, 0.01006), (1.902, -0.2806, 0.01352), (1.712, -0.2685, 0.01555), (1.616, -0.2656, 0.01396), (1.52, -0.2664, 0.01104), (1.326, -0.2826, 0.002534), (1.228, -0.2955, -0.002579), (1.132, -0.3067, -0.008089), (0.7602, -0.2946, -0.02697), (0.8508, -0.3028, -0.02438), (0.9427, -0.3102, -0.01963), (-1.131, 0.8042, 0.04174), (-1.142, 0.6462, 0.02608), (-1.152, 0.4859, 0.01183), (-1.483, 0.8022, -0.01425), (-1.487, 0.6455, -0.008971), (-1.49, 0.4877, -0.007362), (-1.858, 0.835, -0.02392), (-1.854, 0.6772, -0.01012), (-1.849, 0.5195, -0.001291), (0.3293, 0.7963, -0.02032), (0.3243, 0.6655, -0.02333), (0.3196, 0.5271, -0.02538), (-0.06919, 0.8143, -0.02019), (-0.05642, 0.6759, -0.01789), (-0.04684, 0.5302, -0.01654), (-0.436, 0.8497, 0.03278), (-0.4349, 0.6882, 0.02036), (-0.4354, 0.5247, 0.01085), (1.773, 0.8477, -0.003327), (1.763, 0.681, 0.003124), (1.758, 0.517, 0.008979), (1.416, 0.7821, -0.003132), (1.403, 0.6233, -0.009162), (1.394, 0.4678, -0.01232), (1.033, 0.8024, -0.04914), (1.029, 0.6382, -0.04321), (1.025, 0.4754, -0.03685), (-1.166, 0.1535, -0.00977), (-1.17, -0.01841, -0.01624), (-1.172, -0.1926, -0.01955), (-1.494, 0.1674, -0.0213), (-1.495, 0.004204, -0.03339), (-1.496, -0.1612, -0.04224), (-1.839, 0.2039, -0.007187), (-1.834, 0.04428, -0.01939), (-1.828, -0.1191, -0.0315), (0.3118, 0.2134, -0.0247), (0.3098, 0.03943, -0.0212), (0.31, -0.1398, -0.01518), (-0.04286, 0.2043, -0.01814), (-0.04692, 0.02523, -0.01932), (-0.0511, -0.1584, -0.0179), (-0.4436, 0.1878, 0.005939), (-0.4495, 0.01361, 0.01077), (-0.4534, -0.1639, 0.01898), (1.769, 0.2016, 0.01765), (1.783, 0.04744, 0.01955), (1.797, -0.1097, 0.01903), (1.393, 0.1722, -0.005182), (1.401, 0.02898, 0.002538), (1.412, -0.1174, 0.007978), (1.023, 0.1562, -0.02237), (1.026, -0.0004405, -0.01594), (1.03, -0.1563, -0.01247), (-1.17, -0.8929, -0.002407), (-1.172, -0.718, -0.01016), (-1.173, -0.5431, -0.01616), (-1.512, -0.8438, 0.02132), (-1.506, -0.6708, -0.008034), (-1.501, -0.4989, -0.03048), (-1.814, -0.8312, -0.0127), (-1.817, -0.6458, -0.0272), (-1.82, -0.4641, -0.03664), (0.343, -0.8366, 0.03502), (0.3308, -0.667, 0.01942), (0.3206, -0.4949, 0.005365), (-0.02734, -0.8683, 0.04077), (-0.03924, -0.6959, 0.01916), (-0.04806, -0.5207, 0.001103), (-0.419, -0.8991, 0.0655), (-0.4343, -0.7127, 0.0529), (-0.4462, -0.5276, 0.04077), (1.801, -0.8192, -0.01273), (1.808, -0.6309, -0.001194), (1.81, -0.4481, 0.00851), (1.452, -0.7959, -0.04365), (1.443, -0.6137, -0.02072), (1.434, -0.438, -0.002932), (1.063, -0.7861, -0.05012), (1.053, -0.6275, -0.03409), (1.044, -0.4695, -0.02144), (-0.8515, 0.8308, 0.05169), (-0.8624, 0.6655, 0.03341), (-0.8727, 0.4983, 0.01676), (-0.9444, 0.8211, 0.05164), (-0.956, 0.6584, 0.03309), (-0.9667, 0.4935, 0.01629), (-1.038, 0.8118, 0.04883), (-1.05, 0.6518, 0.03095), (-1.061, 0.4893, 0.01485), (-1.219, 0.7991, 0.02953), (-1.23, 0.6423, 0.01802), (-1.239, 0.4833, 0.00696), (-1.306, 0.7969, 0.01428), (-1.315, 0.6406, 0.008217), (-1.323, 0.4823, 0.001248), (-1.393, 0.7979, -0.001242), (-1.4, 0.6415, -0.00142), (-1.406, 0.4835, -0.003971), (-1.576, 0.8097, -0.02256), (-1.577, 0.6527, -0.01299), (-1.578, 0.4952, -0.007988), (-1.671, 0.8188, -0.0264), (-1.669, 0.6617, -0.01392), (-1.668, 0.5043, -0.006492), (-1.766, 0.8279, -0.02658), (-1.762, 0.6705, -0.01266), (-1.759, 0.5131, -0.003913), (-1.947, 0.8389, -0.01918), (-1.943, 0.6804, -0.007084), (-1.939, 0.522, 0.0005504), (-2.033, 0.8401, -0.01292), (-2.031, 0.6805, -0.003769), (-2.028, 0.5211, 0.001644), (-2.116, 0.8394, -0.005642), (-2.116, 0.6786, -0.0002701), (-2.116, 0.5181, 0.00224), (0.5795, 0.7988, -0.04648), (0.5756, 0.658, -0.04507), (0.5727, 0.5133, -0.04321), (0.4988, 0.7969, -0.03591), (0.4931, 0.6607, -0.03693), (0.4885, 0.5191, -0.0371), (0.4165, 0.796, -0.02629), (0.4102, 0.6632, -0.02899), (0.4046, 0.5237, -0.0306), (0.2346, 0.798, -0.01966), (0.2337, 0.6677, -0.02132), (0.2321, 0.5291, -0.02258), (0.1345, 0.8015, -0.02179), (0.1391, 0.67, -0.02132), (0.1419, 0.5301, -0.0212), (0.03223, 0.8068, -0.02315), (0.0419, 0.6726, -0.02097), (0.04898, 0.5304, -0.01969), (-0.1671, 0.8238, -0.0105), (-0.1545, 0.6798, -0.01047), (-0.1452, 0.5299, -0.0107), (-0.2609, 0.834, 0.003765), (-0.2512, 0.6838, -0.0001632), (-0.2442, 0.5291, -0.003176), (-0.3506, 0.8432, 0.01929), (-0.345, 0.6869, 0.01085), (-0.3417, 0.5275, 0.004509), (-0.5175, 0.8522, 0.0417), (-0.5202, 0.6871, 0.02669), (-0.524, 0.5205, 0.01471), (-0.5973, 0.851, 0.04669), (-0.603, 0.6838, 0.03026), (-0.6093, 0.5153, 0.01648), (-0.678, 0.8466, 0.04915), (-0.686, 0.6787, 0.032), (-0.6941, 0.5095, 0.01694), (2.081, 0.8436, -0.006388), (2.075, 0.6766, -0.006919), (2.072, 0.5113, -0.006659), (1.974, 0.8511, -0.006026), (1.967, 0.6834, -0.002365), (1.964, 0.5177, 0.001175), (1.871, 0.8533, -0.0051), (1.863, 0.6856, 0.001154), (1.859, 0.5202, 0.006763), (1.68, 0.833, -0.0007531), (1.669, 0.6685, 0.003115), (1.663, 0.507, 0.007106), (1.592, 0.8135, 0.001262), (1.58, 0.6516, 0.001055), (1.572, 0.493, 0.002054), (1.505, 0.7946, 0.001032), (1.492, 0.635, -0.003043), (1.483, 0.4787, -0.00486), (1.324, 0.7799, -0.01223), (1.312, 0.62, -0.01713), (1.303, 0.4631, -0.01925), (1.228, 0.7854, -0.02454), (1.219, 0.6233, -0.02611), (1.211, 0.4639, -0.02556), (1.131, 0.7944, -0.03765), (1.124, 0.6304, -0.03513), (1.119, 0.4685, -0.03138), (0.9365, 0.8063, -0.05698), (0.9336, 0.6445, -0.04942), (0.9315, 0.4832, -0.04196), (0.8416, 0.8065, -0.06069), (0.8398, 0.649, -0.05319), (0.8387, 0.4912, -0.04598), (0.7497, 0.8044, -0.06017), (0.7482, 0.6525, -0.05399), (0.7475, 0.4991, -0.04805), (-0.8908, 0.155, -0.008451), (-0.8976, -0.02107, -0.01567), (-0.9022, -0.1987, -0.01861), (-0.9839, 0.1532, -0.008652), (-0.9898, -0.02197, -0.01574), (-0.9934, -0.199, -0.01899), (-1.076, 0.153, -0.008663), (-1.081, -0.02085, -0.01524), (-1.084, -0.1968, -0.01841), (-1.251, 0.1546, -0.0128), (-1.254, -0.01514, -0.02012), (-1.256, -0.1872, -0.02425), (-1.333, 0.1568, -0.01672), (-1.335, -0.01067, -0.02559), (-1.337, -0.1803, -0.03109), (-1.413, 0.1608, -0.02005), (-1.415, -0.004412, -0.03067), (-1.417, -0.1717, -0.03783), (-1.577, 0.1769, -0.01947), (-1.576, 0.0153, -0.03238), (-1.576, -0.1489, -0.04269), (-1.663, 0.1877, -0.01553), (-1.66, 0.02715, -0.02863), (-1.657, -0.1364, -0.04005), (-1.75, 0.1974, -0.01095), (-1.745, 0.03754, -0.02377), (-1.741, -0.1258, -0.03583), (-1.93, 0.2056, -0.005367), (-1.925, 0.04579, -0.01675), (-1.92, -0.1176, -0.02825), (-2.022, 0.2032, -0.005258), (-2.018, 0.04292, -0.01568), (-2.014, -0.1206, -0.02604), (-2.114, 0.1981, -0.006291), (-2.113, 0.03713, -0.01566), (-2.11, -0.1264, -0.02453), (0.5716, 0.2051, -0.03728), (0.5735, 0.0419, -0.03297), (0.5766, -0.1245, -0.02777), (0.4841, 0.2102, -0.03321), (0.4848, 0.04354, -0.02878), (0.4872, -0.1272, -0.02274), (0.3976, 0.2129, -0.02847), (0.3968, 0.04236, -0.0242), (0.3982, -0.1329, -0.01777), (0.2264, 0.2124, -0.023), (0.2235, 0.03574, -0.02103), (0.2224, -0.1463, -0.01638), (0.14, 0.2103, -0.02237), (0.1365, 0.03184, -0.02215), (0.1342, -0.1518, -0.01925), (0.05081, 0.2074, -0.02126), (0.04701, 0.02819, -0.02233), (0.04353, -0.1559, -0.02076), (-0.1419, 0.2011, -0.01209), (-0.1462, 0.02317, -0.01181), (-0.1506, -0.1591, -0.008879), (-0.2438, 0.1977, -0.004624), (-0.2486, 0.02123, -0.00212), (-0.2528, -0.1593, 0.003175), (-0.3455, 0.1934, 0.002099), (-0.3507, 0.01839, 0.00649), (-0.3547, -0.1604, 0.01391), (-0.5359, 0.1805, 0.005433), (-0.5425, 0.006302, 0.008528), (-0.5468, -0.1707, 0.01542), (-0.6242, 0.1725, 0.001847), (-0.6314, -0.002375, 0.001777), (-0.6362, -0.1795, 0.005923), (-0.7111, 0.1649, -0.002871), (-0.7187, -0.01083, -0.006411), (-0.7238, -0.1884, -0.005446), (2.074, 0.1886, -0.002419), (2.08, 0.02946, 0.0009705), (2.086, -0.1314, 0.003969), (1.971, 0.1959, 0.007581), (1.98, 0.03764, 0.009863), (1.989, -0.1227, 0.01086), (1.869, 0.2006, 0.01474), (1.881, 0.04395, 0.01644), (1.893, -0.1152, 0.01615), (1.672, 0.198, 0.01545), (1.686, 0.04741, 0.01848), (1.701, -0.1066, 0.01898), (1.578, 0.1909, 0.009582), (1.59, 0.04404, 0.01429), (1.604, -0.1065, 0.01656), (1.485, 0.1818, 0.002037), (1.496, 0.03776, 0.008472), (1.508, -0.1099, 0.01261), (1.301, 0.1636, -0.01057), (1.307, 0.01846, -0.002382), (1.315, -0.1289, 0.003322), (1.208, 0.1573, -0.01459), (1.212, 0.008378, -0.006628), (1.219, -0.1415, -0.001453), (1.116, 0.1544, -0.0182), (1.119, 0.001238, -0.01091), (1.124, -0.1518, -0.006625), (0.9314, 0.1633, -0.02767), (0.9338, 0.004897, -0.02208), (0.9376, -0.1529, -0.019), (0.8401, 0.1741, -0.03313), (0.8428, 0.01497, -0.02823), (0.8464, -0.1441, -0.02511), (0.7496, 0.1861, -0.03737), (0.7525, 0.02653, -0.03296), (0.7561, -0.134, -0.02942), (-0.9025, -0.5548, -0.009836), (-0.8984, -0.7323, 0.001052), (-0.8927, -0.9095, 0.0146), (-0.9936, -0.5538, -0.01343), (-0.9905, -0.7304, -0.005503), (-0.9861, -0.9067, 0.004517), (-1.084, -0.5498, -0.01489), (-1.082, -0.7257, -0.009089), (-1.079, -0.9014, -0.001646), (-1.258, -0.5339, -0.01875), (-1.259, -0.7075, -0.009334), (-1.261, -0.8811, 0.002826), (-1.342, -0.523, -0.02242), (-1.345, -0.6951, -0.007802), (-1.348, -0.8676, 0.01109), (-1.422, -0.5111, -0.02655), (-1.427, -0.6824, -0.006919), (-1.432, -0.8545, 0.01854), (-1.578, -0.4873, -0.03364), (-1.582, -0.6613, -0.01199), (-1.587, -0.8372, 0.01681), (-1.656, -0.4771, -0.03582), (-1.657, -0.6541, -0.01763), (-1.659, -0.8337, 0.0073), (-1.736, -0.4691, -0.03686), (-1.735, -0.649, -0.02325), (-1.734, -0.8322, -0.00371), (-1.91, -0.4626, -0.03509), (-1.906, -0.6443, -0.02821), (-1.902, -0.8297, -0.01698), (-2.005, -0.464, -0.03248), (-2.001, -0.6441, -0.0267), (-1.997, -0.8276, -0.01712), (-2.104, -0.4673, -0.02917), (-2.1, -0.6447, -0.02351), (-2.096, -0.8251, -0.01449), (0.5852, -0.4579, -0.0147), (0.5902, -0.6229, -0.007061), (0.5954, -0.7873, 0.001032), (0.497, -0.4686, -0.00611), (0.5038, -0.6365, 0.004052), (0.5115, -0.8032, 0.01496), (0.4089, -0.4819, 0.001407), (0.4178, -0.6523, 0.01362), (0.4281, -0.8208, 0.0269), (0.2314, -0.5053, 0.004295), (0.2418, -0.6781, 0.02014), (0.2546, -0.848, 0.03824), (0.1407, -0.5128, 0.0008092), (0.1505, -0.686, 0.01814), (0.163, -0.856, 0.0385), (0.0478, -0.5178, -0.001465), (0.05686, -0.6915, 0.01672), (0.06882, -0.8622, 0.03845), (-0.1471, -0.5221, 0.01071), (-0.1376, -0.6998, 0.02749), (-0.1249, -0.8757, 0.04717), (-0.2478, -0.5229, 0.02383), (-0.2372, -0.7037, 0.03873), (-0.2232, -0.8839, 0.05551), (-0.3482, -0.5243, 0.0355), (-0.3366, -0.7079, 0.04862), (-0.3214, -0.892, 0.06265), (-0.5405, -0.5333, 0.03623), (-0.5295, -0.7181, 0.04863), (-0.5152, -0.9044, 0.0618), (-0.6319, -0.5405, 0.02466), (-0.6226, -0.7237, 0.03793), (-0.6104, -0.9079, 0.05277), (-0.7218, -0.5475, 0.01041), (-0.7146, -0.7284, 0.02426), (-0.7048, -0.9099, 0.04052), (2.093, -0.4676, 0.005113), (2.093, -0.6439, 0.002862), (2.091, -0.8236, -0.0005696), (1.998, -0.4611, 0.007113), (1.996, -0.6403, 0.002423), (1.992, -0.8236, -0.00343), (1.904, -0.4546, 0.008369), (1.901, -0.636, 0.001201), (1.895, -0.8223, -0.007312), (1.717, -0.4419, 0.007265), (1.717, -0.6248, -0.005005), (1.713, -0.814, -0.01993), (1.623, -0.4371, 0.004779), (1.626, -0.6189, -0.009869), (1.626, -0.8075, -0.02816), (1.529, -0.4353, 0.001298), (1.536, -0.6147, -0.01528), (1.54, -0.8011, -0.03641), (1.337, -0.4457, -0.007648), (1.348, -0.6167, -0.0257), (1.358, -0.793, -0.04901), (1.239, -0.4559, -0.01253), (1.25, -0.6218, -0.02984), (1.262, -0.7912, -0.05206), (1.141, -0.465, -0.01724), (1.151, -0.6262, -0.03276), (1.163, -0.7894, -0.05253), (0.949, -0.4672, -0.02472), (0.9563, -0.624, -0.03347), (0.9642, -0.7808, -0.04466), (0.8558, -0.4608, -0.0264), (0.8613, -0.6183, -0.03066), (0.867, -0.7755, -0.03641), (0.7643, -0.4546, -0.02571), (0.7685, -0.6141, -0.02541), (0.7726, -0.7731, -0.02576)], [], [(313, 314, 317, 316), (314, 315, 318, 317), (316, 317, 320, 319), (317, 318, 321, 320), (9, 70, 313, 157), (70, 71, 314, 313), (71, 72, 315, 314), (72, 13, 169, 315), (315, 169, 170, 318), (318, 170, 171, 321), (321, 171, 36, 234), (320, 321, 234, 233), (319, 320, 233, 232), (159, 319, 232, 33), (158, 316, 319, 159), (157, 313, 316, 158), (322, 323, 326, 325), (323, 324, 327, 326), (325, 326, 329, 328), (326, 327, 330, 329), (33, 232, 322, 156), (232, 233, 323, 322), (233, 234, 324, 323), (234, 36, 168, 324), (324, 168, 167, 327), (327, 167, 166, 330), (330, 166, 35, 237), (329, 330, 237, 236), (328, 329, 236, 235), (154, 328, 235, 32), (155, 325, 328, 154), (156, 322, 325, 155), (331, 332, 335, 334), (332, 333, 336, 335), (334, 335, 338, 337), (335, 336, 339, 338), (32, 235, 331, 153), (235, 236, 332, 331), (236, 237, 333, 332), (237, 35, 165, 333), (333, 165, 164, 336), (336, 164, 163, 339), (339, 163, 34, 240), (338, 339, 240, 239), (337, 338, 239, 238), (151, 337, 238, 31), (152, 334, 337, 151), (153, 331, 334, 152), (340, 341, 344, 343), (341, 342, 345, 344), (343, 344, 347, 346), (344, 345, 348, 347), (31, 238, 340, 150), (238, 239, 341, 340), (239, 240, 342, 341), (240, 34, 162, 342), (342, 162, 161, 345), (345, 161, 160, 348), (348, 160, 11, 69), (347, 348, 69, 68), (346, 347, 68, 67), (148, 346, 67, 3), (149, 343, 346, 148), (150, 340, 343, 149), (349, 350, 353, 352), (350, 351, 354, 353), (352, 353, 356, 355), (353, 354, 357, 356), (8, 73, 349, 136), (73, 74, 350, 349), (74, 75, 351, 350), (75, 12, 172, 351), (351, 172, 173, 354), (354, 173, 174, 357), (357, 174, 37, 243), (356, 357, 243, 242), (355, 356, 242, 241), (138, 355, 241, 28), (137, 352, 355, 138), (136, 349, 352, 137), (358, 359, 362, 361), (359, 360, 363, 362), (361, 362, 365, 364), (362, 363, 366, 365), (28, 241, 358, 139), (241, 242, 359, 358), (242, 243, 360, 359), (243, 37, 175, 360), (360, 175, 176, 363), (363, 176, 177, 366), (366, 177, 38, 246), (365, 366, 246, 245), (364, 365, 245, 244), (141, 364, 244, 29), (140, 361, 364, 141), (139, 358, 361, 140), (367, 368, 371, 370), (368, 369, 372, 371), (370, 371, 374, 373), (371, 372, 375, 374), (29, 244, 367, 142), (244, 245, 368, 367), (245, 246, 369, 368), (246, 38, 178, 369), (369, 178, 179, 372), (372, 179, 180, 375), (375, 180, 39, 249), (374, 375, 249, 248), (373, 374, 248, 247), (144, 373, 247, 30), (143, 370, 373, 144), (142, 367, 370, 143), (376, 377, 380, 379), (377, 378, 381, 380), (379, 380, 383, 382), (380, 381, 384, 383), (30, 247, 376, 147), (247, 248, 377, 376), (248, 249, 378, 377), (249, 39, 183, 378), (378, 183, 182, 381), (381, 182, 181, 384), (384, 181, 13, 72), (383, 384, 72, 71), (382, 383, 71, 70), (145, 382, 70, 9), (146, 379, 382, 145), (147, 376, 379, 146), (385, 386, 389, 388), (386, 387, 390, 389), (388, 389, 392, 391), (389, 390, 393, 392), (0, 52, 385, 124), (52, 53, 386, 385), (53, 54, 387, 386), (54, 6, 184, 387), (387, 184, 185, 390), (390, 185, 186, 393), (393, 186, 40, 252), (392, 393, 252, 251), (391, 392, 251, 250), (126, 391, 250, 25), (125, 388, 391, 126), (124, 385, 388, 125), (394, 395, 398, 397), (395, 396, 399, 398), (397, 398, 401, 400), (398, 399, 402, 401), (25, 250, 394, 127), (250, 251, 395, 394), (251, 252, 396, 395), (252, 40, 187, 396), (396, 187, 188, 399), (399, 188, 189, 402), (402, 189, 41, 255), (401, 402, 255, 254), (400, 401, 254, 253), (129, 400, 253, 26), (128, 397, 400, 129), (127, 394, 397, 128), (403, 404, 407, 406), (404, 405, 408, 407), (406, 407, 410, 409), (407, 408, 411, 410), (26, 253, 403, 130), (253, 254, 404, 403), (254, 255, 405, 404), (255, 41, 190, 405), (405, 190, 191, 408), (408, 191, 192, 411), (411, 192, 42, 258), (410, 411, 258, 257), (409, 410, 257, 256), (132, 409, 256, 27), (131, 406, 409, 132), (130, 403, 406, 131), (412, 413, 416, 415), (413, 414, 417, 416), (415, 416, 419, 418), (416, 417, 420, 419), (27, 256, 412, 135), (256, 257, 413, 412), (257, 258, 414, 413), (258, 42, 195, 414), (414, 195, 194, 417), (417, 194, 193, 420), (420, 193, 12, 75), (419, 420, 75, 74), (418, 419, 74, 73), (133, 418, 73, 8), (134, 415, 418, 133), (135, 412, 415, 134), (421, 422, 425, 424), (422, 423, 426, 425), (424, 425, 428, 427), (425, 426, 429, 428), (13, 76, 421, 169), (76, 77, 422, 421), (77, 78, 423, 422), (78, 15, 205, 423), (423, 205, 206, 426), (426, 206, 207, 429), (429, 207, 45, 261), (428, 429, 261, 260), (427, 428, 260, 259), (171, 427, 259, 36), (170, 424, 427, 171), (169, 421, 424, 170), (430, 431, 434, 433), (431, 432, 435, 434), (433, 434, 437, 436), (434, 435, 438, 437), (36, 259, 430, 168), (259, 260, 431, 430), (260, 261, 432, 431), (261, 45, 204, 432), (432, 204, 203, 435), (435, 203, 202, 438), (438, 202, 44, 264), (437, 438, 264, 263), (436, 437, 263, 262), (166, 436, 262, 35), (167, 433, 436, 166), (168, 430, 433, 167), (439, 440, 443, 442), (440, 441, 444, 443), (442, 443, 446, 445), (443, 444, 447, 446), (35, 262, 439, 165), (262, 263, 440, 439), (263, 264, 441, 440), (264, 44, 201, 441), (441, 201, 200, 444), (444, 200, 199, 447), (447, 199, 43, 267), (446, 447, 267, 266), (445, 446, 266, 265), (163, 445, 265, 34), (164, 442, 445, 163), (165, 439, 442, 164), (448, 449, 452, 451), (449, 450, 453, 452), (451, 452, 455, 454), (452, 453, 456, 455), (34, 265, 448, 162), (265, 266, 449, 448), (266, 267, 450, 449), (267, 43, 198, 450), (450, 198, 197, 453), (453, 197, 196, 456), (456, 196, 10, 64), (455, 456, 64, 65), (454, 455, 65, 66), (160, 454, 66, 11), (161, 451, 454, 160), (162, 448, 451, 161), (457, 458, 461, 460), (458, 459, 462, 461), (460, 461, 464, 463), (461, 462, 465, 464), (12, 79, 457, 172), (79, 80, 458, 457), (80, 81, 459, 458), (81, 14, 208, 459), (459, 208, 209, 462), (462, 209, 210, 465), (465, 210, 46, 270), (464, 465, 270, 269), (463, 464, 269, 268), (174, 463, 268, 37), (173, 460, 463, 174), (172, 457, 460, 173), (466, 467, 470, 469), (467, 468, 471, 470), (469, 470, 473, 472), (470, 471, 474, 473), (37, 268, 466, 175), (268, 269, 467, 466), (269, 270, 468, 467), (270, 46, 211, 468), (468, 211, 212, 471), (471, 212, 213, 474), (474, 213, 47, 273), (473, 474, 273, 272), (472, 473, 272, 271), (177, 472, 271, 38), (176, 469, 472, 177), (175, 466, 469, 176), (475, 476, 479, 478), (476, 477, 480, 479), (478, 479, 482, 481), (479, 480, 483, 482), (38, 271, 475, 178), (271, 272, 476, 475), (272, 273, 477, 476), (273, 47, 214, 477), (477, 214, 215, 480), (480, 215, 216, 483), (483, 216, 48, 276), (482, 483, 276, 275), (481, 482, 275, 274), (180, 481, 274, 39), (179, 478, 481, 180), (178, 475, 478, 179), (484, 485, 488, 487), (485, 486, 489, 488), (487, 488, 491, 490), (488, 489, 492, 491), (39, 274, 484, 183), (274, 275, 485, 484), (275, 276, 486, 485), (276, 48, 219, 486), (486, 219, 218, 489), (489, 218, 217, 492), (492, 217, 15, 78), (491, 492, 78, 77), (490, 491, 77, 76), (181, 490, 76, 13), (182, 487, 490, 181), (183, 484, 487, 182), (493, 494, 497, 496), (494, 495, 498, 497), (496, 497, 500, 499), (497, 498, 501, 500), (6, 55, 493, 184), (55, 56, 494, 493), (56, 57, 495, 494), (57, 7, 220, 495), (495, 220, 221, 498), (498, 221, 222, 501), (501, 222, 49, 279), (500, 501, 279, 278), (499, 500, 278, 277), (186, 499, 277, 40), (185, 496, 499, 186), (184, 493, 496, 185), (502, 503, 506, 505), (503, 504, 507, 506), (505, 506, 509, 508), (506, 507, 510, 509), (40, 277, 502, 187), (277, 278, 503, 502), (278, 279, 504, 503), (279, 49, 223, 504), (504, 223, 224, 507), (507, 224, 225, 510), (510, 225, 50, 282), (509, 510, 282, 281), (508, 509, 281, 280), (189, 508, 280, 41), (188, 505, 508, 189), (187, 502, 505, 188), (511, 512, 515, 514), (512, 513, 516, 515), (514, 515, 518, 517), (515, 516, 519, 518), (41, 280, 511, 190), (280, 281, 512, 511), (281, 282, 513, 512), (282, 50, 226, 513), (513, 226, 227, 516), (516, 227, 228, 519), (519, 228, 51, 285), (518, 519, 285, 284), (517, 518, 284, 283), (192, 517, 283, 42), (191, 514, 517, 192), (190, 511, 514, 191), (520, 521, 524, 523), (521, 522, 525, 524), (523, 524, 527, 526), (524, 525, 528, 527), (42, 283, 520, 195), (283, 284, 521, 520), (284, 285, 522, 521), (285, 51, 231, 522), (522, 231, 230, 525), (525, 230, 229, 528), (528, 229, 14, 81), (527, 528, 81, 80), (526, 527, 80, 79), (193, 526, 79, 12), (194, 523, 526, 193), (195, 520, 523, 194), (529, 530, 533, 532), (530, 531, 534, 533), (532, 533, 536, 535), (533, 534, 537, 536), (15, 84, 529, 205), (84, 83, 530, 529), (83, 82, 531, 530), (82, 5, 121, 531), (531, 121, 122, 534), (534, 122, 123, 537), (537, 123, 24, 286), (536, 537, 286, 287), (535, 536, 287, 288), (207, 535, 288, 45), (206, 532, 535, 207), (205, 529, 532, 206), (538, 539, 542, 541), (539, 540, 543, 542), (541, 542, 545, 544), (542, 543, 546, 545), (45, 288, 538, 204), (288, 287, 539, 538), (287, 286, 540, 539), (286, 24, 120, 540), (540, 120, 119, 543), (543, 119, 118, 546), (546, 118, 23, 289), (545, 546, 289, 290), (544, 545, 290, 291), (202, 544, 291, 44), (203, 541, 544, 202), (204, 538, 541, 203), (547, 548, 551, 550), (548, 549, 552, 551), (550, 551, 554, 553), (551, 552, 555, 554), (44, 291, 547, 201), (291, 290, 548, 547), (290, 289, 549, 548), (289, 23, 117, 549), (549, 117, 116, 552), (552, 116, 115, 555), (555, 115, 22, 292), (554, 555, 292, 293), (553, 554, 293, 294), (199, 553, 294, 43), (200, 550, 553, 199), (201, 547, 550, 200), (556, 557, 560, 559), (557, 558, 561, 560), (559, 560, 563, 562), (560, 561, 564, 563), (43, 294, 556, 198), (294, 293, 557, 556), (293, 292, 558, 557), (292, 22, 114, 558), (558, 114, 113, 561), (561, 113, 112, 564), (564, 112, 2, 61), (563, 564, 61, 62), (562, 563, 62, 63), (196, 562, 63, 10), (197, 559, 562, 196), (198, 556, 559, 197), (565, 566, 569, 568), (566, 567, 570, 569), (568, 569, 572, 571), (569, 570, 573, 572), (14, 87, 565, 208), (87, 86, 566, 565), (86, 85, 567, 566), (85, 4, 100, 567), (567, 100, 101, 570), (570, 101, 102, 573), (573, 102, 19, 295), (572, 573, 295, 296), (571, 572, 296, 297), (210, 571, 297, 46), (209, 568, 571, 210), (208, 565, 568, 209), (574, 575, 578, 577), (575, 576, 579, 578), (577, 578, 581, 580), (578, 579, 582, 581), (46, 297, 574, 211), (297, 296, 575, 574), (296, 295, 576, 575), (295, 19, 103, 576), (576, 103, 104, 579), (579, 104, 105, 582), (582, 105, 20, 298), (581, 582, 298, 299), (580, 581, 299, 300), (213, 580, 300, 47), (212, 577, 580, 213), (211, 574, 577, 212), (583, 584, 587, 586), (584, 585, 588, 587), (586, 587, 590, 589), (587, 588, 591, 590), (47, 300, 583, 214), (300, 299, 584, 583), (299, 298, 585, 584), (298, 20, 106, 585), (585, 106, 107, 588), (588, 107, 108, 591), (591, 108, 21, 301), (590, 591, 301, 302), (589, 590, 302, 303), (216, 589, 303, 48), (215, 586, 589, 216), (214, 583, 586, 215), (592, 593, 596, 595), (593, 594, 597, 596), (595, 596, 599, 598), (596, 597, 600, 599), (48, 303, 592, 219), (303, 302, 593, 592), (302, 301, 594, 593), (301, 21, 111, 594), (594, 111, 110, 597), (597, 110, 109, 600), (600, 109, 5, 82), (599, 600, 82, 83), (598, 599, 83, 84), (217, 598, 84, 15), (218, 595, 598, 217), (219, 592, 595, 218), (601, 602, 605, 604), (602, 603, 606, 605), (604, 605, 608, 607), (605, 606, 609, 608), (7, 60, 601, 220), (60, 59, 602, 601), (59, 58, 603, 602), (58, 1, 88, 603), (603, 88, 89, 606), (606, 89, 90, 609), (609, 90, 16, 304), (608, 609, 304, 305), (607, 608, 305, 306), (222, 607, 306, 49), (221, 604, 607, 222), (220, 601, 604, 221), (610, 611, 614, 613), (611, 612, 615, 614), (613, 614, 617, 616), (614, 615, 618, 617), (49, 306, 610, 223), (306, 305, 611, 610), (305, 304, 612, 611), (304, 16, 91, 612), (612, 91, 92, 615), (615, 92, 93, 618), (618, 93, 17, 307), (617, 618, 307, 308), (616, 617, 308, 309), (225, 616, 309, 50), (224, 613, 616, 225), (223, 610, 613, 224), (619, 620, 623, 622), (620, 621, 624, 623), (622, 623, 626, 625), (623, 624, 627, 626), (50, 309, 619, 226), (309, 308, 620, 619), (308, 307, 621, 620), (307, 17, 94, 621), (621, 94, 95, 624), (624, 95, 96, 627), (627, 96, 18, 310), (626, 627, 310, 311), (625, 626, 311, 312), (228, 625, 312, 51), (227, 622, 625, 228), (226, 619, 622, 227), (628, 629, 632, 631), (629, 630, 633, 632), (631, 632, 635, 634), (632, 633, 636, 635), (51, 312, 628, 231), (312, 311, 629, 628), (311, 310, 630, 629), (310, 18, 99, 630), (630, 99, 98, 633), (633, 98, 97, 636), (636, 97, 4, 85), (635, 636, 85, 86), (634, 635, 86, 87), (229, 634, 87, 14), (230, 631, 634, 229), (231, 628, 631, 230)])
me_plane_002.polygons.foreach_set('use_smooth', [True] * 576)
_k = {(0, 52): 1.0, (52, 53): 1.0, (53, 54): 1.0, (6, 54): 1.0, (6, 55): 1.0, (55, 56): 1.0, (56, 57): 1.0, (7, 57): 1.0, (1, 58): 1.0, (58, 59): 1.0, (59, 60): 1.0, (7, 60): 1.0, (2, 61): 0.80784, (61, 62): 0.80784, (62, 63): 0.80784, (10, 63): 0.80784, (10, 64): 0.80784, (64, 65): 0.80784, (65, 66): 0.80784, (11, 66): 0.80784, (3, 67): 0.80784, (67, 68): 0.80784, (68, 69): 0.80784, (11, 69): 0.80784, (1, 88): 1.0, (88, 89): 1.0, (89, 90): 1.0, (16, 90): 1.0, (16, 91): 1.0, (91, 92): 1.0, (92, 93): 1.0, (17, 93): 1.0, (17, 94): 1.0, (94, 95): 1.0, (95, 96): 1.0, (18, 96): 1.0, (4, 97): 1.0, (97, 98): 1.0, (98, 99): 1.0, (18, 99): 1.0, (4, 100): 1.0, (100, 101): 1.0, (101, 102): 1.0, (19, 102): 1.0, (19, 103): 1.0, (103, 104): 1.0, (104, 105): 1.0, (20, 105): 1.0, (20, 106): 1.0, (106, 107): 1.0, (107, 108): 1.0, (21, 108): 1.0, (5, 109): 1.0, (109, 110): 1.0, (110, 111): 1.0, (21, 111): 1.0, (2, 112): 1.0, (112, 113): 1.0, (113, 114): 1.0, (22, 114): 1.0, (22, 115): 1.0, (115, 116): 1.0, (116, 117): 1.0, (23, 117): 1.0, (23, 118): 1.0, (118, 119): 1.0, (119, 120): 1.0, (24, 120): 1.0, (5, 121): 1.0, (121, 122): 1.0, (122, 123): 1.0, (24, 123): 1.0, (0, 124): 0.78824, (124, 125): 0.78824, (125, 126): 0.78824, (25, 126): 0.78824, (25, 127): 0.78824, (127, 128): 0.78824, (128, 129): 0.78824, (26, 129): 0.78824, (26, 130): 0.78824, (130, 131): 0.78824, (131, 132): 0.78824, (27, 132): 0.78824, (8, 133): 0.78824, (133, 134): 0.78824, (134, 135): 0.78824, (27, 135): 0.78824, (8, 136): 0.78824, (136, 137): 0.78824, (137, 138): 0.78824, (28, 138): 0.78824, (28, 139): 0.78824, (139, 140): 0.78824, (140, 141): 0.78824, (29, 141): 0.78824, (29, 142): 0.78824, (142, 143): 0.78824, (143, 144): 0.78824, (30, 144): 0.78824, (9, 145): 0.78824, (145, 146): 0.78824, (146, 147): 0.78824, (30, 147): 0.78824, (3, 148): 0.78824, (148, 149): 0.78824, (149, 150): 0.78824, (31, 150): 0.78824, (31, 151): 0.78824, (151, 152): 0.78824, (152, 153): 0.78824, (32, 153): 0.78824, (32, 154): 0.78824, (154, 155): 0.78824, (155, 156): 0.78824, (33, 156): 0.78824, (9, 157): 0.78824, (157, 158): 0.78824, (158, 159): 0.78824, (33, 159): 0.78824}
me_plane_002.attributes.new('crease_edge', 'FLOAT', 'EDGE').data.foreach_set('value', [_k.get((min(e.vertices), max(e.vertices)), 0.0) for e in me_plane_002.edges])
me_plane_002.materials.append(mat_er)
me_plane_002.use_remesh_preserve_volume = False
me_plane_002.use_remesh_preserve_attributes = False
me_plane_002.use_mirror_vertex_groups = False
me_plane_002.update()
me_plane_009 = bpy.data.meshes.new('Plane.009')
me_plane_009.from_pydata([(1.0, 1.0, 0.0), (1.0, -1.0, 0.0), (-1.0, -1.0, 0.0), (-1.0, 1.0, 0.0), (0.9975, 1.0, 0.5459), (0.9975, -1.0, 0.5459), (-1.003, -1.0, 0.5459), (-1.003, 1.0, 0.5459)], [], [(0, 3, 2, 1), (4, 7, 6, 5)])
me_plane_009.materials.append(mat_zt)
me_plane_009.use_remesh_preserve_volume = False
me_plane_009.use_remesh_preserve_attributes = False
me_plane_009.use_mirror_vertex_groups = False
me_plane_009.update()
me_cone = bpy.data.meshes.new('Cone')
me_cone.from_pydata([(0.0, 1.0, -1.976), (0.7071, 0.7071, -1.976), (1.0, 0.0, -1.976), (0.7071, -0.7071, -1.976), (0.0, -1.0, -1.976), (-0.7071, -0.7071, -1.976), (-1.0, 0.0, -1.976), (-0.7071, 0.7071, -1.976), (0.0, 0.0, 0.0236)], [], [(0, 8, 1), (1, 8, 2), (2, 8, 3), (3, 8, 4), (4, 8, 5), (5, 8, 6), (0, 1, 2, 3, 4, 5, 6, 7), (6, 8, 7), (7, 8, 0)])
me_cone.polygons.foreach_set('use_smooth', [True] * 9)
_uv = me_cone.uv_layers.new(name='UVMap')
_uv.uv.foreach_set('vector', [0.25, 0.49, 0.25, 0.25, 0.4197, 0.4197, 0.4197, 0.4197, 0.25, 0.25, 0.49, 0.25, 0.49, 0.25, 0.25, 0.25, 0.4197, 0.08029, 0.4197, 0.08029, 0.25, 0.25, 0.25, 0.01, 0.25, 0.01, 0.25, 0.25, 0.08029, 0.08029, 0.08029, 0.08029, 0.25, 0.25, 0.01, 0.25, 0.75, 0.49, 0.9197, 0.4197, 0.99, 0.25, 0.9197, 0.08029, 0.75, 0.01, 0.5803, 0.08029, 0.51, 0.25, 0.5803, 0.4197, 0.01, 0.25, 0.25, 0.25, 0.08029, 0.4197, 0.08029, 0.4197, 0.25, 0.25, 0.25, 0.49])
me_cone.materials.append(mat_texte)
me_cone.update()
me_cone_001 = bpy.data.meshes.new('Cone.001')
me_cone_001.from_pydata([(0.0, 1.0, -1.976), (0.7071, 0.7071, -1.976), (1.0, 0.0, -1.976), (0.7071, -0.7071, -1.976), (0.0, -1.0, -1.976), (-0.7071, -0.7071, -1.976), (-1.0, 0.0, -1.976), (-0.7071, 0.7071, -1.976), (0.0, 0.0, 0.0236)], [], [(0, 8, 1), (1, 8, 2), (2, 8, 3), (3, 8, 4), (4, 8, 5), (5, 8, 6), (0, 1, 2, 3, 4, 5, 6, 7), (6, 8, 7), (7, 8, 0)])
me_cone_001.polygons.foreach_set('use_smooth', [True] * 9)
_uv = me_cone_001.uv_layers.new(name='UVMap')
_uv.uv.foreach_set('vector', [0.25, 0.49, 0.25, 0.25, 0.4197, 0.4197, 0.4197, 0.4197, 0.25, 0.25, 0.49, 0.25, 0.49, 0.25, 0.25, 0.25, 0.4197, 0.08029, 0.4197, 0.08029, 0.25, 0.25, 0.25, 0.01, 0.25, 0.01, 0.25, 0.25, 0.08029, 0.08029, 0.08029, 0.08029, 0.25, 0.25, 0.01, 0.25, 0.75, 0.49, 0.9197, 0.4197, 0.99, 0.25, 0.9197, 0.08029, 0.75, 0.01, 0.5803, 0.08029, 0.51, 0.25, 0.5803, 0.4197, 0.01, 0.25, 0.25, 0.25, 0.08029, 0.4197, 0.08029, 0.4197, 0.25, 0.25, 0.25, 0.49])
me_cone_001.materials.append(mat_texte)
me_cone_001.update()

# ---- curves / text
cu_nurbspath = bpy.data.curves.new('NurbsPath', 'CURVE')
cu_nurbspath.dimensions = '3D'
_sp = cu_nurbspath.splines.new('POLY'); _sp.points.add(2)
_sp.points.foreach_set('co', [-1.637, -2.737e-08, -0.06369, 1.0, 0.2951, -2.228e-08, -0.06369, 1.0, 0.2996, -0.01177, -1.011, 1.0])
_sp.order_u = 3
_sp.order_v = 0
_sp.use_endpoint_u = True
cu_nurbspath.materials.append(mat_texte)
cu_nurbspath.use_path = True
cu_nurbspath.bevel_depth = 0.01
cu_nurbspath.fill_mode = 'FULL'
txt_text = bpy.data.curves.new('Text', 'FONT')
txt_text.dimensions = '2D'
txt_text.body = '7 mm'
txt_text.materials.append(mat_texte)

# ---- objects
ob_nominal = bpy.data.objects.new('Nominal', me_plane)
ob_reel = bpy.data.objects.new('Reel', me_plane_001)
ob_rs = bpy.data.objects.new('RS', me_plane_004)
ob_er = bpy.data.objects.new('ER', me_plane_002)
ob_zt = bpy.data.objects.new('ZT', me_plane_009)
ob_cone = bpy.data.objects.new('Cone', me_cone)
ob_cone_001 = bpy.data.objects.new('Cone.001', me_cone_001)
ob_nurbspath = bpy.data.objects.new('NurbsPath', cu_nurbspath)
ob_text = bpy.data.objects.new('Text', txt_text)

# ---- transforms, parenting, visibility, modifiers, constraints
ob_nominal.location = (0.0, 0.0, 0.0)
ob_nominal.lineart.crease_threshold = 0.0
ob_reel.location = (0.0, 0.0, 0.0)
ob_reel.lineart.crease_threshold = 0.0
_m = ob_reel.modifiers.new('Subsurf', 'SUBSURF')
_m.uv_smooth = 'PRESERVE_CORNERS'
_m.quality = 2
_m.levels = 2
_m.show_only_control_edges = False
ob_rs.location = (0.0, 0.0, -0.06938)
ob_rs.rotation_euler = (0.0, 0.01136, 0.0)
ob_rs.scale = (2.454, 1.23, 1.0)
ob_rs.show_wire = True
ob_rs.show_transparent = True
ob_rs.lineart.crease_threshold = 0.0
ob_er.location = (0.0, 0.0, 0.01)
ob_er.lineart.crease_threshold = 0.0
ob_zt.location = (0.0, 0.0, 2.104)
ob_zt.rotation_euler = (0.0, 0.01136, 0.0)
ob_zt.scale = (2.454, 1.23, 1.0)
ob_zt.show_wire = True
ob_zt.show_transparent = True
ob_zt.lineart.crease_threshold = 0.0
ob_cone.location = (2.418, 1.118, 2.081)
ob_cone.rotation_euler = (3.128, 1.96e-16, 1.177e-16)
ob_cone.scale = (0.04934, 0.04934, 0.04934)
_m = ob_cone.modifiers.new('Smooth by Angle', 'NODES')
_m.node_group = ng_smooth_by_angle
_gi = [s.identifier for s in ng_smooth_by_angle.interface.items_tree if s.item_type == 'SOCKET' and s.in_out == 'INPUT']
_m[_gi[1]] = 1.571  # Angle
_m.use_pin_to_last = True
_m.show_group_selector = False
ob_cone_001.location = (2.426, 1.121, 2.621)
ob_cone_001.rotation_euler = (-0.01394, 1.96e-16, 1.177e-16)
ob_cone_001.scale = (0.04934, 0.04934, 0.04934)
_m = ob_cone_001.modifiers.new('Smooth by Angle', 'NODES')
_m.node_group = ng_smooth_by_angle
_gi = [s.identifier for s in ng_smooth_by_angle.interface.items_tree if s.item_type == 'SOCKET' and s.in_out == 'INPUT']
_m[_gi[1]] = 1.571  # Angle
_m.use_pin_to_last = True
_m.show_group_selector = False
ob_nurbspath.location = (2.434, 1.417, 3.161)
ob_nurbspath.rotation_euler = (0.0, -0.0, -1.571)
ob_text.location = (2.434, 1.417, 3.161)
ob_text.rotation_euler = (1.571, -0.0, 1.571)
ob_text.scale = (0.6944, 0.6944, 0.6944)

# ---- collection membership
col_collection_1.objects.link(ob_nominal)
col_collection_1.objects.link(ob_reel)
col_collection_3.objects.link(ob_rs)
col_collection_3.objects.link(ob_er)
col_collection_4.objects.link(ob_zt)
col_collection_4.objects.link(ob_cone)
col_collection_4.objects.link(ob_cone_001)
col_collection_4.objects.link(ob_nurbspath)
col_collection_4.objects.link(ob_text)

# ---- scene / render settings (as saved in the file)
scene.frame_start = 1; scene.frame_end = 250; scene.frame_set(1)
scene.render.engine = 'BLENDER_EEVEE_NEXT'
scene.render.image_settings.color_mode = 'RGB'
scene.render.image_settings.compression = 90
scene.render.resolution_percentage = 50
scene.render.dither_intensity = 0.0
scene.render.bake_margin = 2
scene.render.bake_bias = 0.0
scene.render.bake_samples = 0
scene.cycles.use_denoising = False
scene.cycles.samples = 10
scene.cycles.sampling_pattern = 'TABULATED_SOBOL'
scene.cycles.light_sampling_threshold = 0.0
scene.cycles.use_adaptive_sampling = False
scene.cycles.use_light_tree = False
scene.cycles.blur_glossy = 0.0
scene.cycles.volume_bounces = 1
scene.cycles.pixel_filter_type = 'GAUSSIAN'
scene.cycles.sample_clamp_indirect = 0.0
scene.view_settings.view_transform = 'Standard'
bpy.context.view_layer.update()

# ---- added for rendering (the .blend has no active camera and no usable light): camera, sun
cam_auto = bpy.data.cameras.new('AutoCamera')
cam_auto.lens = 50.0
cam_auto.sensor_width = 36.0
cam_auto.clip_end = 1000.0
ob_auto_camera = bpy.data.objects.new('AutoCamera', cam_auto)
scene.collection.objects.link(ob_auto_camera)
ob_auto_camera.location = (8.77841, -8.53745, 8.63044)
ob_auto_camera.rotation_euler = (1.09748, -7.21219e-08, 0.694738)
scene.camera = ob_auto_camera
light_auto_sun = bpy.data.lights.new('AutoSun', 'SUN')
light_auto_sun.energy = 3.0
light_auto_sun.angle = 0.0523599
ob_auto_sun = bpy.data.objects.new('AutoSun', light_auto_sun)
scene.collection.objects.link(ob_auto_sun)
ob_auto_sun.rotation_euler = (0.872665, 0.174533, 0.523599)
bpy.context.view_layer.update()
